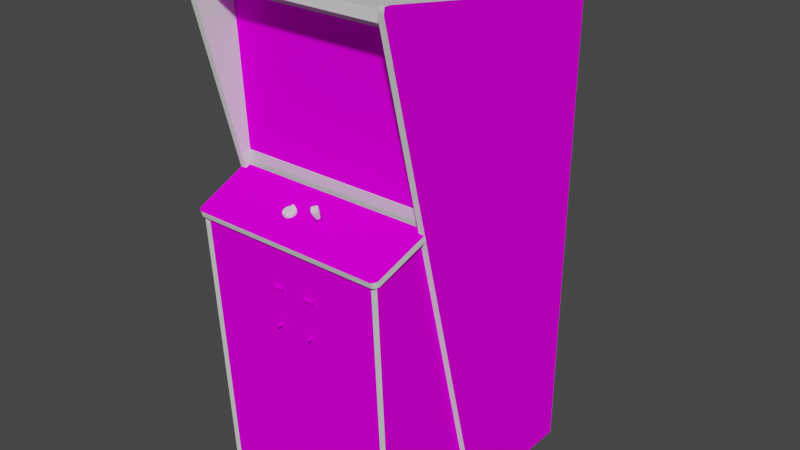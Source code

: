 # Source: einning.blend  (saved by Blender 2.93.20; exported with 4.5.12 LTS)
import bpy
from mathutils import Matrix  # noqa: F401  (used for matrix-valued properties, if any)

bpy.ops.wm.read_factory_settings(use_empty=True)
scene = bpy.context.scene
scene.name = 'Scene'

# ---- images (referenced by path relative to the original .blend; pixels are not part of the script)
import os
ASSET_DIR = os.environ.get("B2B_ASSET_DIR", "")  # directory of the original .blend (textures are referenced by path, not embedded)
HERE = os.path.dirname(os.path.abspath(__file__))  # packed textures are extracted next to this script under _unpacked/

def load_image(name, relpath, width, height, colorspace="sRGB"):
    """Load a texture the original file referenced (path relative to the .blend, or extracted next to this script)."""
    p = next((c for c in (os.path.join(HERE, relpath), os.path.join(ASSET_DIR, relpath)) if relpath and os.path.exists(c)), "")
    if p:
        img = bpy.data.images.load(p, check_existing=True)
        img.name = name
    else:  # same state as the original file: an image datablock whose file is absent (Cycles renders it pink)
        img = bpy.data.images.new(name, width, height)
        img.source = "FILE"
        img.filepath = "//" + (relpath or name)
    img.colorspace_settings.name = colorspace
    return img
img_02einningscreenmap_tiff = load_image('02einningscreenmap.TIFF', '02einningscreenmap.TIFF', 1024, 1024, 'sRGB')
img_einningbezelmap_tiff = load_image('einningbezelmap.TIFF', 'einningbezelmap.TIFF', 1024, 1024, 'sRGB')
img_einningsidemap_tiff = load_image('einningsidemap.TIFF', 'einningsidemap.TIFF', 1024, 1024, 'sRGB')
img_einningcpomap_tiff = load_image('einningcpomap.TIFF', 'einningcpomap.TIFF', 1024, 1024, 'sRGB')
img_einningfrontmap_tiff = load_image('einningfrontmap.TIFF', 'einningfrontmap.TIFF', 1024, 1024, 'sRGB')
img_einningpanelmap_tiff = load_image('einningpanelmap.TIFF', 'einningpanelmap.TIFF', 1024, 1024, 'sRGB')
img_einningbuttonmap_tiff = load_image('einningbuttonmap.TIFF', 'einningbuttonmap.TIFF', 1024, 1024, 'sRGB')

# ---- materials (node trees are filled in below, after node groups)
mat_01einningfakemarquee = bpy.data.materials.new('01einningfakemarquee')
mat_01einningfakemarquee.use_transparent_shadow = False
mat_01einningfakemarquee.roughness = 0.8807
mat_01einningfakemarquee.specular_intensity = 0.0
mat_02einningscreen = bpy.data.materials.new('02einningscreen')
mat_02einningscreen.use_transparent_shadow = False
mat_02einningscreen.roughness = 0.8807
mat_02einningscreen.specular_intensity = 0.0
mat_einningbezel = bpy.data.materials.new('einningbezel')
mat_einningbezel.use_transparent_shadow = False
mat_einningbezel.roughness = 0.8807
mat_einningbezel.specular_intensity = 0.0
mat_einningblack = bpy.data.materials.new('einningblack')
mat_einningblack.use_transparent_shadow = False
mat_einningblack.roughness = 0.7969
mat_einningblack.specular_intensity = 0.4471
mat_einningside = bpy.data.materials.new('einningside')
mat_einningside.use_transparent_shadow = False
mat_einningside.roughness = 0.8807
mat_einningside.specular_intensity = 0.0
mat_einningcpo = bpy.data.materials.new('einningcpo')
mat_einningcpo.use_transparent_shadow = False
mat_einningcpo.roughness = 0.8807
mat_einningcpo.specular_intensity = 0.0
mat_einningfront = bpy.data.materials.new('einningfront')
mat_einningfront.use_transparent_shadow = False
mat_einningfront.roughness = 0.8807
mat_einningfront.specular_intensity = 0.0
mat_einningpanel = bpy.data.materials.new('einningpanel')
mat_einningpanel.use_transparent_shadow = False
mat_einningpanel.roughness = 0.8807
mat_einningpanel.specular_intensity = 0.0
mat_einningbutton = bpy.data.materials.new('einningbutton')
mat_einningbutton.use_transparent_shadow = False
mat_einningbutton.roughness = 0.8807
mat_einningbutton.specular_intensity = 0.0

# ---- node groups
ng_auto_smooth = bpy.data.node_groups.new('Auto Smooth', 'GeometryNodeTree')
_s = ng_auto_smooth.interface.new_socket(name='Geometry', in_out='OUTPUT', socket_type='NodeSocketGeometry')
_s = ng_auto_smooth.interface.new_socket(name='Geometry', in_out='INPUT', socket_type='NodeSocketGeometry')
_s = ng_auto_smooth.interface.new_socket(name='Angle', in_out='INPUT', socket_type='NodeSocketFloat')
_s.subtype = 'ANGLE'
_s.min_value = 0.0
_s.max_value = 3.142
ng_auto_smooth.is_modifier = True
_N = ng_auto_smooth.nodes; _L = ng_auto_smooth.links
n0 = _N.new('NodeGroupOutput'); n0.name = 'Group Output'; n0.location = (480, -100)
n1 = _N.new('NodeGroupInput'); n1.name = 'Group Input'; n1.location = (-420, -300)
n2 = _N.new('NodeGroupInput'); n2.name = 'Group Input.001'; n2.location = (-60, -100)
n3 = _N.new('GeometryNodeSetShadeSmooth'); n3.name = 'Set Shade Smooth'; n3.location = (120, -100)
n3.domain = 'EDGE'
n4 = _N.new('GeometryNodeSetShadeSmooth'); n4.name = 'Set Shade Smooth.001'; n4.location = (300, -100)
n5 = _N.new('GeometryNodeInputMeshEdgeAngle'); n5.name = 'Edge Angle'; n5.location = (-420, -220)
n6 = _N.new('GeometryNodeInputEdgeSmooth'); n6.name = 'Is Edge Smooth'; n6.location = (-60, -160)
n7 = _N.new('GeometryNodeInputShadeSmooth'); n7.name = 'Is Face Smooth'; n7.location = (-240, -340)
n8 = _N.new('FunctionNodeBooleanMath'); n8.name = 'Boolean Math'; n8.location = (-60, -220)
n9 = _N.new('FunctionNodeCompare'); n9.name = 'Compare'; n9.location = (-240, -180)
n9.operation = 'LESS_EQUAL'
_L.new(n5.outputs[0], n9.inputs[0])
_L.new(n4.outputs[0], n0.inputs[0])
_L.new(n1.outputs[1], n9.inputs[1])
_L.new(n9.outputs[0], n8.inputs[0])
_L.new(n7.outputs[0], n8.inputs[1])
_L.new(n2.outputs[0], n3.inputs[0])
_L.new(n6.outputs[0], n3.inputs[1])
_L.new(n3.outputs[0], n4.inputs[0])
_L.new(n8.outputs[0], n3.inputs[2])
n0.is_active_output = True

# ---- material node trees
mat_01einningfakemarquee.use_nodes = True; mat_01einningfakemarquee.node_tree.nodes.clear()
_N = mat_01einningfakemarquee.node_tree.nodes; _L = mat_01einningfakemarquee.node_tree.links
n0 = _N.new('ShaderNodeBsdfPrincipled'); n0.name = 'Principled BSDF'; n0.location = (10, 300)
n0.distribution = 'GGX'
n0.subsurface_method = 'BURLEY'
n0.inputs[2].default_value = 0.8807
n0.inputs[3].default_value = 1.45
n0.inputs[13].default_value = 0.0
n0.inputs[27].default_value = (0.0, 0.0, 0.0, 1.0)
n0.inputs[28].default_value = 1.0
n1 = _N.new('ShaderNodeOutputMaterial'); n1.name = 'Material Output'; n1.location = (300, 300)
_L.new(n0.outputs[0], n1.inputs[0])
n1.is_active_output = True
mat_02einningscreen.use_nodes = True; mat_02einningscreen.node_tree.nodes.clear()
_N = mat_02einningscreen.node_tree.nodes; _L = mat_02einningscreen.node_tree.links
n0 = _N.new('ShaderNodeBsdfPrincipled'); n0.name = 'Principled BSDF'; n0.location = (10, 300)
n0.distribution = 'GGX'
n0.subsurface_method = 'BURLEY'
n0.inputs[2].default_value = 0.8807
n0.inputs[3].default_value = 1.45
n0.inputs[13].default_value = 0.0
n0.inputs[27].default_value = (0.0, 0.0, 0.0, 1.0)
n0.inputs[28].default_value = 1.0
n1 = _N.new('ShaderNodeOutputMaterial'); n1.name = 'Material Output'; n1.location = (300, 300)
n2 = _N.new('ShaderNodeTexImage'); n2.name = 'Image Texture'; n2.location = (-300, 600)
n2.image = img_02einningscreenmap_tiff
_L.new(n0.outputs[0], n1.inputs[0])
_L.new(n2.outputs[0], n0.inputs[0])
n1.is_active_output = True
mat_einningbezel.use_nodes = True; mat_einningbezel.node_tree.nodes.clear()
_N = mat_einningbezel.node_tree.nodes; _L = mat_einningbezel.node_tree.links
n0 = _N.new('ShaderNodeBsdfPrincipled'); n0.name = 'Principled BSDF'; n0.location = (10, 300)
n0.distribution = 'GGX'
n0.subsurface_method = 'BURLEY'
n0.inputs[2].default_value = 0.8807
n0.inputs[3].default_value = 1.45
n0.inputs[13].default_value = 0.0
n0.inputs[27].default_value = (0.0, 0.0, 0.0, 1.0)
n0.inputs[28].default_value = 1.0
n1 = _N.new('ShaderNodeOutputMaterial'); n1.name = 'Material Output'; n1.location = (300, 300)
n2 = _N.new('ShaderNodeTexImage'); n2.name = 'Image Texture'; n2.location = (-300, 600)
n2.image = img_einningbezelmap_tiff
_L.new(n0.outputs[0], n1.inputs[0])
_L.new(n2.outputs[0], n0.inputs[0])
n1.is_active_output = True
mat_einningblack.use_nodes = True; mat_einningblack.node_tree.nodes.clear()
_N = mat_einningblack.node_tree.nodes; _L = mat_einningblack.node_tree.links
n0 = _N.new('ShaderNodeBsdfPrincipled'); n0.name = 'Principled BSDF'; n0.location = (10, 300)
n0.distribution = 'GGX'
n0.subsurface_method = 'BURLEY'
n0.inputs[2].default_value = 0.7969
n0.inputs[3].default_value = 1.45
n0.inputs[13].default_value = 0.4471
n0.inputs[27].default_value = (0.0, 0.0, 0.0, 1.0)
n0.inputs[28].default_value = 1.0
n1 = _N.new('ShaderNodeOutputMaterial'); n1.name = 'Material Output'; n1.location = (300, 300)
_L.new(n0.outputs[0], n1.inputs[0])
n1.is_active_output = True
mat_einningside.use_nodes = True; mat_einningside.node_tree.nodes.clear()
_N = mat_einningside.node_tree.nodes; _L = mat_einningside.node_tree.links
n0 = _N.new('ShaderNodeBsdfPrincipled'); n0.name = 'Principled BSDF'; n0.location = (10, 300)
n0.distribution = 'GGX'
n0.subsurface_method = 'BURLEY'
n0.inputs[2].default_value = 0.8807
n0.inputs[3].default_value = 1.45
n0.inputs[13].default_value = 0.0
n0.inputs[27].default_value = (0.0, 0.0, 0.0, 1.0)
n0.inputs[28].default_value = 1.0
n1 = _N.new('ShaderNodeOutputMaterial'); n1.name = 'Material Output'; n1.location = (300, 300)
n2 = _N.new('ShaderNodeTexImage'); n2.name = 'Image Texture'; n2.location = (-300, 600)
n2.image = img_einningsidemap_tiff
_L.new(n0.outputs[0], n1.inputs[0])
_L.new(n2.outputs[0], n0.inputs[0])
n1.is_active_output = True
mat_einningcpo.use_nodes = True; mat_einningcpo.node_tree.nodes.clear()
_N = mat_einningcpo.node_tree.nodes; _L = mat_einningcpo.node_tree.links
n0 = _N.new('ShaderNodeBsdfPrincipled'); n0.name = 'Principled BSDF'; n0.location = (10, 300)
n0.distribution = 'GGX'
n0.subsurface_method = 'BURLEY'
n0.inputs[2].default_value = 0.8807
n0.inputs[3].default_value = 1.45
n0.inputs[13].default_value = 0.0
n0.inputs[27].default_value = (0.0, 0.0, 0.0, 1.0)
n0.inputs[28].default_value = 1.0
n1 = _N.new('ShaderNodeOutputMaterial'); n1.name = 'Material Output'; n1.location = (300, 300)
n2 = _N.new('ShaderNodeTexImage'); n2.name = 'Image Texture'; n2.location = (-300, 600)
n2.image = img_einningcpomap_tiff
_L.new(n0.outputs[0], n1.inputs[0])
_L.new(n2.outputs[0], n0.inputs[0])
n1.is_active_output = True
mat_einningfront.use_nodes = True; mat_einningfront.node_tree.nodes.clear()
_N = mat_einningfront.node_tree.nodes; _L = mat_einningfront.node_tree.links
n0 = _N.new('ShaderNodeBsdfPrincipled'); n0.name = 'Principled BSDF'; n0.location = (10, 300)
n0.distribution = 'GGX'
n0.subsurface_method = 'BURLEY'
n0.inputs[2].default_value = 0.8807
n0.inputs[3].default_value = 1.45
n0.inputs[13].default_value = 0.0
n0.inputs[27].default_value = (0.0, 0.0, 0.0, 1.0)
n0.inputs[28].default_value = 1.0
n1 = _N.new('ShaderNodeOutputMaterial'); n1.name = 'Material Output'; n1.location = (300, 300)
n2 = _N.new('ShaderNodeTexImage'); n2.name = 'Image Texture'; n2.location = (-300, 600)
n2.image = img_einningfrontmap_tiff
_L.new(n0.outputs[0], n1.inputs[0])
_L.new(n2.outputs[0], n0.inputs[0])
n1.is_active_output = True
mat_einningpanel.use_nodes = True; mat_einningpanel.node_tree.nodes.clear()
_N = mat_einningpanel.node_tree.nodes; _L = mat_einningpanel.node_tree.links
n0 = _N.new('ShaderNodeBsdfPrincipled'); n0.name = 'Principled BSDF'; n0.location = (10, 300)
n0.distribution = 'GGX'
n0.subsurface_method = 'BURLEY'
n0.inputs[2].default_value = 0.8807
n0.inputs[3].default_value = 1.45
n0.inputs[13].default_value = 0.0
n0.inputs[27].default_value = (0.0, 0.0, 0.0, 1.0)
n0.inputs[28].default_value = 1.0
n1 = _N.new('ShaderNodeOutputMaterial'); n1.name = 'Material Output'; n1.location = (300, 300)
n2 = _N.new('ShaderNodeTexImage'); n2.name = 'Image Texture'; n2.location = (-300, 600)
n2.image = img_einningpanelmap_tiff
_L.new(n0.outputs[0], n1.inputs[0])
_L.new(n2.outputs[0], n0.inputs[0])
n1.is_active_output = True
mat_einningbutton.use_nodes = True; mat_einningbutton.node_tree.nodes.clear()
_N = mat_einningbutton.node_tree.nodes; _L = mat_einningbutton.node_tree.links
n0 = _N.new('ShaderNodeBsdfPrincipled'); n0.name = 'Principled BSDF'; n0.location = (10, 300)
n0.distribution = 'GGX'
n0.subsurface_method = 'BURLEY'
n0.inputs[2].default_value = 0.8807
n0.inputs[3].default_value = 1.45
n0.inputs[13].default_value = 0.0
n0.inputs[27].default_value = (0.0, 0.0, 0.0, 1.0)
n0.inputs[28].default_value = 1.0
n1 = _N.new('ShaderNodeOutputMaterial'); n1.name = 'Material Output'; n1.location = (300, 300)
n2 = _N.new('ShaderNodeTexImage'); n2.name = 'Image Texture'; n2.location = (-300, 600)
n2.image = img_einningbuttonmap_tiff
_L.new(n0.outputs[0], n1.inputs[0])
_L.new(n2.outputs[0], n0.inputs[0])
n1.is_active_output = True

# ---- world
world_world = bpy.data.worlds.new('World'); scene.world = world_world
world_world.use_nodes = True; world_world.node_tree.nodes.clear()
_N = world_world.node_tree.nodes; _L = world_world.node_tree.links
n0 = _N.new('ShaderNodeOutputWorld'); n0.name = 'World Output'; n0.location = (300, 300)
n1 = _N.new('ShaderNodeBackground'); n1.name = 'Background'; n1.location = (10, 300)
n1.inputs[0].default_value = (0.05088, 0.05088, 0.05088, 1.0)
_L.new(n1.outputs[0], n0.inputs[0])
n0.is_active_output = True
world_world.color = (0.05088, 0.05088, 0.05088)
world_world.use_sun_shadow = False
world_world.sun_shadow_jitter_overblur = 0.0

# ---- meshes
me_einning = bpy.data.meshes.new('einning')
me_einning.from_pydata([(-0.06411, -0.7102, -0.1146), (0.1109, -0.7102, -0.1146), (0.1109, -0.5248, -0.1146), (-0.2949, 0.4777, -0.3875), (0.3061, 0.4777, -0.3875), (0.329, 0.6158, 0.02049), (-0.3183, 0.6158, 0.02049), (-0.3183, 0.1218, -0.003841), (0.329, 0.1218, -0.003841), (-0.3231, 0.6853, 0.1481), (0.3329, 0.1227, -0.000497), (-0.3213, 0.1227, -0.000497), (-0.3213, -0.9596, -0.243), (-0.3231, 0.6234, 0.1011), (-0.3161, 0.7015, 0.1699), (0.3273, -0.8947, -0.2273), (0.3273, 0.7015, 0.1699), (0.3274, -0.9667, -0.2503), (-0.3161, -0.9667, -0.2503), (0.3331, -0.9667, -0.6655), (0.3329, -0.9596, -0.243), (-0.3186, 0.4988, -0.4099), (0.3321, 0.03725, -0.242), (-0.3161, -0.9667, -0.2273), (-0.3231, 0.5405, -0.5155), (0.3467, 0.057, -0.004873), (-0.3185, -0.01456, 0.1906), (-0.2577, 0.09427, -0.6551), (0.2677, 0.3562, -0.7881), (-0.2577, 0.5496, -0.4436), (0.2677, 0.5496, -0.4436), (0.2677, 0.09427, -0.6551), (-0.3237, 0.03725, -0.242), (-0.3237, 0.1131, -0.01085), (0.3321, 0.1131, -0.01085), (-0.3231, 0.6329, -0.002136), (0.3331, 0.5405, -0.5155), (0.3331, 0.6329, -0.002136), (0.3321, 0.4605, -0.2909), (0.3321, 0.5734, -0.3202), (-0.3165, 0.09298, -0.08854), (-0.2949, 0.04191, -0.2289), (-0.3165, 0.5288, -0.2472), (0.3061, 0.04191, -0.2289), (0.3261, 0.09298, -0.08854), (0.3261, 0.5288, -0.2472), (-0.3245, 0.5734, -0.3202), (-0.07102, 0.04215, 0.1157), (-0.06567, 0.04059, 0.1199), (-0.3183, 0.5336, -0.3144), (0.3321, 0.5336, -0.3144), (0.3321, 0.4586, -0.2962), (0.06402, 0.09449, 0.1098), (0.0747, 0.0903, 0.1196), (0.07025, 0.06915, 0.1114), (0.0532, 0.06797, 0.1142), (-0.04558, 0.04059, 0.1199), (0.336, 0.4988, -0.4099), (-0.07141, 0.03418, 0.1131), (-0.06592, 0.03982, 0.1201), (-0.07141, 0.04143, 0.1158), (-0.04533, 0.03257, 0.1174), (-0.03984, 0.04143, 0.1158), (-0.04533, 0.03982, 0.1201), (-0.3231, 0.6518, 0.1481), (-0.3231, 0.6518, -0.002136), (0.3274, -0.9029, 0.1359), (-0.3161, -0.9029, 0.08561), (0.3274, -0.9029, 0.08561), (0.3331, 0.6518, 0.1481), (0.3331, 0.6326, 0.1024), (0.3331, 0.6518, -0.002136), (-0.3171, 0.4586, -0.2962), (-0.06593, 0.04503, 0.084), (-0.07141, 0.05067, 0.09101), (-0.06592, 0.05227, 0.0867), (-0.03984, 0.04342, 0.08831), (-0.04533, 0.05227, 0.0867), (-0.03984, 0.05067, 0.09101), (0.3356, -0.01184, 0.1813), (-0.3088, -0.01618, 0.1961), (0.07241, 0.1009, 0.1266), (0.06173, 0.1051, 0.1168), (0.05104, 0.1009, 0.1266), (0.05944, 0.09449, 0.1098), (0.06173, 0.09674, 0.1364), (-0.03553, 0.04666, 0.1036), (-0.03627, 0.03634, 0.1073), (-0.03503, 0.0388, 0.1007), (-0.03503, 0.04605, 0.1034), (-0.07141, 0.04342, 0.08831), (-0.07498, 0.03634, 0.1073), (0.3473, -0.9667, -0.2273), (0.3273, -0.9667, -0.2273), (-0.3361, 0.6817, 0.1724), (-0.3361, -0.9667, -0.2273), (0.0532, 0.06915, 0.1114), (0.3473, 0.7015, 0.15), (0.3331, 0.6853, 0.1481), (-0.3161, 0.56, -0.6841), (-0.3361, -0.9667, -0.6841), (-0.3361, 0.56, -0.6841), (0.3273, 0.56, -0.6841), (-0.0592, 0.03172, 0.1197), (-0.05205, 0.03172, 0.1197), (-0.05205, 0.03897, 0.1224), (0.3274, -0.001102, 0.1837), (-0.3353, 0.057, -0.004873), (-0.3243, -0.01184, 0.1813), (-0.3231, 0.5315, -0.6685), (-0.3231, -0.9029, -0.6656), (-0.3231, 0.5505, -0.6685), (-0.05891, 0.05941, 0.08752), (-0.05921, 0.05313, 0.08441), (-0.0592, 0.03897, 0.1224), (-0.0592, 0.03958, 0.1227), (-0.3161, -0.8947, -0.2273), (-0.03627, 0.04126, 0.09411), (-0.03627, 0.04851, 0.09681), (0.3298, -0.01456, 0.1906), (-0.07498, 0.04126, 0.09411), (-0.07623, 0.04605, 0.1034), (-0.07498, 0.04851, 0.09681), (-0.07451, 0.04906, 0.09721), (0.07025, 0.06797, 0.1142), (0.06022, 0.06521, 0.1206), (0.06323, 0.0719, 0.105), (0.3473, -0.9667, -0.6841), (0.3273, -0.9667, -0.6841), (-0.3161, -0.9667, -0.6841), (0.3329, 0.1227, -0.01093), (-0.3213, 0.1227, -0.01093), (0.2677, 0.3785, -0.7808), (-0.2577, 0.3562, -0.7881), (-0.2577, 0.3785, -0.7808), (-0.3245, 0.4605, -0.2909), (-0.07498, 0.04359, 0.11), (-0.05205, 0.05149, 0.1054), (-0.05205, 0.03958, 0.1227), (-0.05205, 0.0444, 0.1245), (-0.0592, 0.04666, 0.1036), (-0.0592, 0.0444, 0.1245), (-0.05205, 0.04588, 0.0817), (-0.0592, 0.04588, 0.0817), (-0.05205, 0.05856, 0.08643), (-0.3231, 0.6326, 0.1024), (-0.03984, 0.03418, 0.1131), (-0.07623, 0.0388, 0.1007), (-0.3361, 0.7015, 0.1699), (0.04875, 0.09886, 0.1232), (0.04875, 0.0885, 0.1238), (0.04875, 0.0903, 0.1196), (0.0747, 0.09706, 0.1275), (0.0747, 0.0885, 0.1238), (-0.3161, -0.9667, 0.08561), (0.06402, 0.103, 0.1134), (0.05944, 0.09286, 0.1373), (0.06402, 0.0843, 0.1336), (0.05944, 0.0843, 0.1336), (-0.0592, 0.05149, 0.1054), (-0.0592, 0.05856, 0.08643), (-0.3161, 0.6817, 0.1724), (0.3273, 0.6817, 0.1724), (-0.04533, 0.04503, 0.084), (-0.05205, 0.05313, 0.08441), (0.3331, 0.6234, 0.1011), (0.3201, -0.01618, 0.1961), (-0.03627, 0.04359, 0.11), (-0.06592, 0.03257, 0.1174), (0.04875, 0.09706, 0.1275), (0.0747, 0.09886, 0.1232), (0.05944, 0.103, 0.1134), (0.06402, 0.09286, 0.1373), (0.3273, 0.7015, 0.15), (-0.3161, 0.7015, 0.15), (-0.07451, 0.04426, 0.1101), (-0.03674, 0.04906, 0.09721), (-0.04024, 0.05117, 0.09154), (0.06323, 0.06521, 0.1206), (0.06022, 0.0719, 0.105), (-0.05891, 0.05258, 0.1059), (-0.05235, 0.05258, 0.1059), (-0.05235, 0.05941, 0.08752), (-0.04024, 0.04215, 0.1157), (-0.04558, 0.05273, 0.08734), (-0.07572, 0.04666, 0.1036), (-0.03674, 0.04426, 0.1101), (-0.07102, 0.05117, 0.09154), (-0.06567, 0.05273, 0.08734), (0.3331, -0.9029, -0.6656), (0.3331, 0.5315, -0.6685), (0.3331, 0.5505, -0.6685), (-0.05205, 0.05374, 0.08463), (-0.05205, 0.04666, 0.1036), (-0.05891, 0.04576, 0.1242), (-0.05235, 0.04576, 0.1242), (-0.3231, -0.9667, -0.6655), (-0.0592, 0.05374, 0.08463), (-0.3361, -0.8947, -0.2273), (0.3473, -0.8947, -0.2273), (0.3473, 0.56, -0.6841), (0.3473, 0.6817, 0.1724), (-0.3361, -0.8947, -0.6839), (0.3274, -0.9667, 0.08561), (-0.3161, -0.9029, -0.2342), (-0.3361, -0.8947, -0.6841), (0.3473, -0.9667, -0.2271), (0.3473, -0.9667, -0.6839), (0.3473, -0.8947, -0.6839), (0.3473, -0.8947, -0.2271), (-0.3361, 0.7015, 0.15), (0.3473, 0.7015, 0.1699), (0.3356, 0.006595, 0.1867), (0.3467, 0.0762, 0.0007478), (-0.3353, 0.0762, 0.0007478), (-0.3185, 0.003873, 0.196), (0.06271, 0.02925, 0.0901), (0.05631, 0.07863, 0.1134), (0.06271, 0.02497, 0.1001), (0.06271, 0.07517, 0.1215), (0.06271, 0.07945, 0.1115), (0.3201, 0.002253, 0.2015), (0.05631, 0.02843, 0.09201), (-0.3088, 0.002253, 0.2015), (0.06667, 0.02712, 0.09511), (0.05631, 0.07599, 0.1196), (0.06667, 0.07731, 0.1165), (0.05631, 0.02579, 0.09821), (0.3298, 0.003873, 0.196), (-0.3243, 0.006595, 0.1867), (0.3074, -0.001102, 0.1837), (-0.2961, -0.001102, 0.1837), (-0.2961, -0.9029, 0.1359), (0.3074, -0.9029, 0.1359), (0.05818, -0.1431, 0.176), (0.066, -0.1523, 0.1848), (-0.04757, -0.1523, 0.1848), (-0.01965, -0.1523, 0.1848), (0.07767, -0.2795, 0.1688), (0.08121, -0.278, 0.1888), (0.07767, -0.2795, 0.1888), (0.07767, -0.2695, 0.1688), (0.07413, -0.271, 0.1888), (0.07767, -0.2695, 0.1888), (-0.03383, -0.278, 0.1688), (-0.03236, -0.2745, 0.1888), (-0.03383, -0.278, 0.1888), (-0.03736, -0.2695, 0.1688), (-0.0409, -0.271, 0.1888), (-0.03736, -0.2695, 0.1888), (-0.0409, -0.271, 0.1688), (-0.04236, -0.2745, 0.1688), (-0.04236, -0.2745, 0.1888), (-0.03736, -0.2795, 0.1688), (0.07413, -0.278, 0.1688), (0.07413, -0.271, 0.1688), (-0.03736, -0.2745, 0.1888), (-0.0409, -0.278, 0.1888), (-0.03736, -0.2795, 0.1888), (-0.0409, -0.278, 0.1688), (0.08121, -0.278, 0.1688), (0.08267, -0.2745, 0.1688), (0.08267, -0.2745, 0.1888), (-0.04748, -0.1647, 0.1748), (-0.05538, -0.1431, 0.176), (0.06608, -0.1647, 0.1748), (-0.01184, -0.1431, 0.176), (-0.01974, -0.1647, 0.1748), (0.1017, -0.1431, 0.176), (0.0939, -0.1523, 0.1848), (0.09382, -0.1647, 0.1748), (0.08121, -0.271, 0.1888), (0.07767, -0.2745, 0.1888), (0.07267, -0.2745, 0.1888), (0.07413, -0.278, 0.1888), (0.07267, -0.2745, 0.1688), (-0.03236, -0.2745, 0.1688), (-0.03383, -0.271, 0.1688), (0.08121, -0.271, 0.1688), (-0.03383, -0.271, 0.1888), (0.3274, 0.06783, 0.01107), (0.3274, -0.9029, -0.2342), (-0.3161, -0.9029, 0.1359), (-0.3161, 0.06783, 0.01107), (-0.3161, -0.001102, 0.1837), (-0.2589, 0.04656, 0.09796), (-0.2536, 0.0415, 0.1115), (-0.1203, 0.06922, 0.0376), (0.2455, 0.04656, 0.09796), (0.1407, 0.0651, 0.04867), (0.1478, 0.06653, 0.04483), (-0.2356, 0.04513, 0.1018), (-0.1383, 0.06559, 0.04734), (0.1407, 0.07334, 0.02653), (0.1273, 0.07065, 0.03376), (0.266, 0.04782, 0.09457), (0.2688, 0.04513, 0.1018), (-0.2507, 0.04537, 0.08305), (-0.2566, 0.04462, 0.08505), (-0.2536, 0.04573, 0.09094), (-0.2308, 0.04134, 0.09385), (-0.2339, 0.04322, 0.0888), (-0.2384, 0.04479, 0.09345), (0.1249, 0.06732, 0.0246), (0.1218, 0.06543, 0.02965), (0.1273, 0.06763, 0.03263), (0.1297, 0.05788, 0.04995), (0.1355, 0.05713, 0.05194), (0.1365, 0.06207, 0.04754), (0.1294, 0.06889, 0.02925), (0.1326, 0.06982, 0.02674), (0.1297, 0.06871, 0.02085), (-0.2596, 0.0421, 0.1007), (-0.2589, 0.04353, 0.09683), (-0.2645, 0.04134, 0.09385), (-0.2614, 0.03518, 0.1104), (-0.2566, 0.03378, 0.1141), (-0.2536, 0.03848, 0.1104), (-0.1155, 0.06115, 0.04114), (-0.1144, 0.06329, 0.03539), (-0.1203, 0.0662, 0.03647), (-0.1344, 0.07032, 0.0254), (-0.1303, 0.07032, 0.0254), (-0.1292, 0.06945, 0.01885), (-0.1344, 0.06207, 0.04754), (-0.1383, 0.06257, 0.04621), (-0.1413, 0.05788, 0.04995), (-0.1211, 0.06476, 0.04032), (-0.1231, 0.0635, 0.0437), (-0.1186, 0.05927, 0.04619), (-0.1355, 0.06945, 0.01885), (-0.2384, 0.03941, 0.1079), (-0.2416, 0.03848, 0.1104), (-0.2387, 0.03378, 0.1141), (-0.2364, 0.04353, 0.09683), (0.1555, 0.06543, 0.02965), (0.1524, 0.06732, 0.0246), (0.1478, 0.06889, 0.02925), (0.1506, 0.0662, 0.03647), (0.1499, 0.06476, 0.04032), (0.1555, 0.06115, 0.04114), (0.2455, 0.04353, 0.09683), (0.2476, 0.04479, 0.09345), (0.2431, 0.04322, 0.0888), (0.2599, 0.04537, 0.08305), (0.2537, 0.04537, 0.08305), (0.2547, 0.04622, 0.08961), (-0.1461, 0.05927, 0.04619), (-0.1436, 0.06476, 0.04032), (-0.1443, 0.0662, 0.03647), (-0.1503, 0.06329, 0.03539), (0.2658, 0.03378, 0.1141), (0.2705, 0.03518, 0.1104), (0.266, 0.03941, 0.1079), (0.2688, 0.0421, 0.1007), (0.2681, 0.04067, 0.1045), (0.2736, 0.03706, 0.1053), (0.2628, 0.03848, 0.1104), (0.2589, 0.03798, 0.1117), (0.2599, 0.03304, 0.1161), (0.2431, 0.03518, 0.1104), (0.2478, 0.03378, 0.1141), (0.2508, 0.03848, 0.1104), (0.1294, 0.0635, 0.0437), (0.1273, 0.06476, 0.04032), (0.1218, 0.06115, 0.04114), (0.2476, 0.03941, 0.1079), (0.2399, 0.04134, 0.09385), (0.2389, 0.0392, 0.0996), (0.2448, 0.0421, 0.1007), (0.1524, 0.05927, 0.04619), (0.1407, 0.06207, 0.04754), (0.2589, 0.04622, 0.08961), (0.2747, 0.0392, 0.0996), (0.2736, 0.04134, 0.09385), (0.2681, 0.04353, 0.09683), (0.1417, 0.06945, 0.01885), (0.1355, 0.06945, 0.01885), (0.1365, 0.07032, 0.0254), (0.1407, 0.07032, 0.0254), (0.1446, 0.06982, 0.02674), (0.1476, 0.06871, 0.02085), (-0.1355, 0.05713, 0.05194), (-0.1292, 0.05713, 0.05194), (-0.1303, 0.06207, 0.04754), (-0.2614, 0.04322, 0.0888), (-0.2445, 0.03304, 0.1161), (-0.2455, 0.03798, 0.1117), (-0.2497, 0.03798, 0.1117), (-0.2507, 0.03304, 0.1161), (-0.1461, 0.06732, 0.0246), (-0.1492, 0.06543, 0.02965), (-0.1436, 0.06763, 0.03263), (-0.1415, 0.06889, 0.02925), (-0.1155, 0.06543, 0.02965), (-0.1186, 0.06732, 0.0246), (-0.1231, 0.06889, 0.02925), (-0.2339, 0.03518, 0.1104), (-0.2308, 0.03706, 0.1053), (-0.2364, 0.04067, 0.1045), (0.1207, 0.06329, 0.03539), (-0.2497, 0.04622, 0.08961), (-0.2455, 0.04622, 0.08961), (-0.2445, 0.04537, 0.08305), (0.1478, 0.07191, 0.03037), (0.1506, 0.06922, 0.0376), (-0.2568, 0.03941, 0.1079), (-0.2589, 0.04067, 0.1045), (-0.2645, 0.03706, 0.1053), (-0.2589, 0.0437, 0.1056), (-0.1211, 0.06763, 0.03263), (-0.1263, 0.07285, 0.02786), (-0.2384, 0.04244, 0.109), (-0.1211, 0.06779, 0.04144), (-0.1344, 0.0651, 0.04867), (-0.2416, 0.04875, 0.09206), (-0.2497, 0.04925, 0.09073), (0.266, 0.04479, 0.09345), (0.2589, 0.04925, 0.09073), (0.2628, 0.04573, 0.09094), (0.2537, 0.03304, 0.1161), (0.1417, 0.05713, 0.05194), (0.1476, 0.05788, 0.04995), (0.1446, 0.06257, 0.04621), (0.2478, 0.04462, 0.08505), (-0.1492, 0.06115, 0.04114), (-0.2387, 0.04462, 0.08505), (-0.1234, 0.05788, 0.04995), (-0.2656, 0.0392, 0.0996), (0.2705, 0.04322, 0.0888), (0.2658, 0.04462, 0.08505), (0.1446, 0.06559, 0.04734), (0.1365, 0.0651, 0.04867), (0.1326, 0.06559, 0.04734), (0.1326, 0.06257, 0.04621), (-0.1383, 0.06982, 0.02674), (0.1294, 0.07191, 0.03037), (0.1266, 0.06922, 0.0376), (0.2476, 0.04244, 0.109), (0.2455, 0.0437, 0.1056), (0.2455, 0.04067, 0.1045), (0.2508, 0.0415, 0.1115), (0.2589, 0.04101, 0.1129), (0.2476, 0.04782, 0.09457), (0.1446, 0.07285, 0.02786), (0.1499, 0.07065, 0.03376), (0.1499, 0.06763, 0.03263), (-0.2596, 0.04513, 0.1018), (-0.2568, 0.04782, 0.09457), (0.266, 0.04244, 0.109), (-0.2497, 0.04101, 0.1129), (-0.2568, 0.04244, 0.109), (-0.1436, 0.07065, 0.03376), (-0.1211, 0.07065, 0.03376), (0.2681, 0.04656, 0.09796), (-0.2568, 0.04479, 0.09345), (-0.2356, 0.0421, 0.1007), (0.1266, 0.0662, 0.03647), (-0.1263, 0.06982, 0.02674), (-0.1263, 0.06257, 0.04621), (0.1478, 0.0635, 0.0437), (-0.1231, 0.06653, 0.04483), (-0.1303, 0.0651, 0.04867), (-0.2384, 0.04782, 0.09457), (-0.2364, 0.04656, 0.09796), (0.1499, 0.06779, 0.04144), (0.2547, 0.04101, 0.1129), (-0.1383, 0.07285, 0.02786), (-0.1303, 0.07334, 0.02653), (-0.1415, 0.06653, 0.04483), (-0.1415, 0.0635, 0.0437), (-0.1436, 0.06779, 0.04144), (0.1273, 0.06779, 0.04144), (-0.2536, 0.04875, 0.09206), (-0.2455, 0.04925, 0.09073), (0.2508, 0.04875, 0.09206), (-0.1234, 0.06871, 0.02085), (0.1565, 0.06329, 0.03539), (0.1249, 0.05927, 0.04619), (-0.1413, 0.06871, 0.02085), (-0.2297, 0.0392, 0.0996), (0.2399, 0.03706, 0.1053), (0.2547, 0.03798, 0.1117), (-0.2416, 0.04573, 0.09094), (0.2508, 0.04573, 0.09094), (0.2681, 0.0437, 0.1056), (-0.1415, 0.07191, 0.03037), (-0.1231, 0.07191, 0.03037), (0.1326, 0.07285, 0.02786), (-0.2455, 0.04101, 0.1129), (-0.2416, 0.0415, 0.1115), (-0.1344, 0.07334, 0.02653), (0.2628, 0.0415, 0.1115), (-0.1443, 0.06922, 0.0376), (0.2628, 0.04875, 0.09206), (0.2448, 0.04513, 0.1018), (-0.1263, 0.06559, 0.04734), (-0.2364, 0.0437, 0.1056), (0.1294, 0.06653, 0.04483), (0.1365, 0.07334, 0.02653), (0.2547, 0.04925, 0.09073)], [], [(0, 1, 2), (275, 254, 274, 273), (249, 279, 277, 247), (261, 278, 271, 262), (105, 114, 103, 104), (28, 31, 27, 133), (13, 24, 36, 165), (279, 245, 276, 277), (99, 14, 116), (102, 15, 16), (21, 57, 50, 49), (232, 233, 230, 231), (196, 19, 17, 18), (102, 128, 93), (99, 23, 129), (215, 212, 213, 214), (133, 27, 29), (39, 46, 135, 38), (132, 30, 31), (247, 250, 248, 249), (35, 24, 13), (165, 36, 37), (134, 29, 30, 132), (45, 4, 43, 44), (198, 205, 100, 95), (140, 47, 48), (32, 22, 57, 21), (126, 179, 84, 52), (55, 125, 158, 150), (178, 124, 153, 157), (193, 56, 183), (141, 159, 140, 115), (58, 168, 59, 60), (211, 16, 162, 201), (65, 145, 64), (111, 191, 189, 110), (69, 70, 71), (219, 225, 227, 218), (216, 222, 217, 220), (108, 229, 214, 107), (201, 162, 15, 199), (218, 224, 226, 219), (54, 126, 52, 53), (203, 17, 281, 68), (193, 86, 176), (88, 117, 118, 89), (147, 91, 136, 121), (198, 95, 23, 116), (241, 255, 242, 243), (416, 474, 402, 401), (11, 10, 130, 131), (26, 108, 107), (210, 148, 14, 174), (13, 165, 70, 145), (243, 271, 278, 241), (232, 231, 284, 282), (64, 69, 98, 9), (132, 28, 133, 134), (442, 466, 482, 358), (153, 53, 170, 152), (35, 13, 145, 65), (109, 111, 110), (111, 109, 9), (98, 190, 191), (123, 187, 74, 122), (70, 165, 37, 71), (18, 17, 203, 154), (174, 99, 101, 210), (102, 93, 15), (157, 153, 152, 172), (99, 116, 23), (93, 92, 199, 15), (90, 120, 122, 74), (120, 147, 121, 122), (76, 163, 77, 78), (119, 79, 212, 228), (53, 52, 155, 170), (140, 123, 185), (113, 164, 142, 143), (324, 384, 462, 414), (31, 28, 132), (29, 134, 133), (221, 223, 80, 166), (38, 135, 72), (140, 175, 47), (78, 118, 117, 76), (99, 129, 100, 101), (146, 87, 167, 62), (222, 227, 225, 217), (95, 100, 129, 23), (238, 260, 239, 240), (192, 197, 160, 144), (200, 102, 173, 97), (439, 495, 369, 440), (79, 26, 107, 25), (81, 170, 155, 82), (96, 55, 150, 151), (139, 141, 115, 138), (415, 463, 302, 483), (125, 178, 157, 158), (82, 171, 149, 83), (124, 54, 53, 153), (96, 126, 124, 125), (14, 161, 116), (15, 162, 16), (79, 166, 26), (26, 80, 223, 215), (215, 229, 108, 26), (60, 136, 91, 58), (193, 183, 186), (220, 226, 224, 216), (169, 83, 149), (170, 81, 152), (72, 51, 38), (166, 80, 26), (79, 119, 166), (171, 82, 155), (172, 85, 156), (102, 16, 173), (161, 14, 148, 94), (99, 174, 14), (259, 253, 258, 257), (89, 167, 87, 88), (140, 185, 175), (440, 366, 438, 439), (140, 187, 123), (193, 176, 177), (193, 186, 86), (140, 48, 115), (188, 197, 113, 75), (193, 177, 184), (61, 146, 62, 63), (288, 443, 342, 341), (140, 188, 187), (168, 103, 114, 59), (193, 138, 56), (104, 61, 63, 105), (19, 196, 110, 189), (84, 151, 149, 171), (7, 8, 5, 6), (66, 106, 230, 233), (171, 155, 52, 84), (116, 161, 94, 198), (169, 149, 151, 150), (124, 178, 125), (55, 96, 125), (126, 54, 124), (96, 179, 126), (66, 68, 280, 106), (194, 180, 159, 141), (112, 182, 144, 160), (180, 112, 160, 159), (181, 195, 139, 137), (269, 268, 234, 235), (175, 185, 121, 136), (184, 177, 78, 77), (56, 138, 105, 63), (183, 56, 63, 62), (177, 176, 118, 78), (136, 60, 47, 175), (187, 188, 75, 74), (185, 123, 122, 121), (86, 186, 167, 89), (176, 86, 89, 118), (48, 47, 60, 59), (62, 167, 186, 183), (179, 96, 151, 84), (77, 164, 192, 184), (235, 265, 270, 269), (189, 191, 190), (452, 486, 393, 392), (193, 184, 192), (379, 378, 499, 293), (115, 48, 59, 114), (181, 180, 194, 195), (140, 197, 188), (208, 200, 201, 199), (195, 194, 141, 139), (251, 259, 257, 252), (204, 18, 154, 67), (307, 421, 371, 308), (208, 209, 206, 207), (163, 142, 164, 77), (210, 101, 94), (200, 97, 201), (210, 94, 148), (201, 97, 211), (25, 213, 212, 79), (406, 317, 286, 451), (83, 85, 81, 82), (73, 90, 74, 75), (215, 221, 212), (197, 140, 159, 160), (228, 221, 166, 119), (215, 223, 221), (221, 228, 212), (229, 215, 214), (150, 158, 156, 169), (237, 266, 264, 236), (51, 72, 49, 50), (236, 263, 267, 237), (180, 181, 182, 112), (246, 258, 253, 244), (262, 239, 260, 261), (500, 418, 372, 346), (3, 42, 40, 41), (145, 70, 69, 64), (12, 20, 10, 11), (256, 257, 258), (388, 387, 489, 450), (128, 127, 92, 93), (263, 236, 264), (265, 235, 234), (240, 274, 254, 238), (266, 237, 267), (268, 269, 270), (16, 211, 97, 173), (272, 240, 239), (272, 273, 274), (273, 242, 255, 275), (491, 468, 322, 321), (256, 248, 252), (256, 246, 245), (191, 111, 9, 98), (256, 252, 257), (43, 4, 3, 41), (272, 239, 262), (256, 249, 248), (252, 248, 250, 251), (272, 243, 242), (272, 274, 240), (256, 258, 246), (272, 242, 273), (256, 279, 249), (256, 245, 279), (272, 271, 243), (272, 262, 271), (280, 68, 281), (137, 144, 182, 181), (283, 67, 282, 284), (283, 204, 67), (288, 441, 449, 418), (468, 461, 287), (294, 433, 290, 293), (433, 289, 290), (474, 412, 291), (101, 202, 198, 94), (468, 452, 292, 461), (295, 418, 296), (474, 285, 286, 412), (329, 318, 327, 328), (320, 327, 318, 319), (380, 337, 336, 381), (337, 446, 335, 336), (369, 341, 367, 368), (383, 427, 459, 384), (483, 302, 301, 426), (388, 317, 316, 389), (298, 385, 455, 299), (346, 372, 344, 345), (362, 366, 360, 361), (339, 460, 370, 340), (389, 386, 387, 388), (313, 455, 385, 314), (328, 459, 427, 329), (358, 482, 420, 359), (403, 297, 401, 402), (332, 387, 386, 333), (407, 312, 428, 408), (326, 382, 324, 325), (317, 406, 315, 316), (419, 417, 429, 430), (375, 354, 373, 374), (314, 428, 312, 313), (378, 379, 376, 377), (470, 348, 425, 347), (311, 303, 309, 310), (422, 370, 460, 423), (323, 330, 321, 322), (374, 429, 417, 375), (365, 478, 363, 364), (305, 309, 303, 304), (343, 367, 341, 342), (302, 334, 300, 301), (402, 483, 426, 403), (334, 456, 480, 300), (364, 457, 400, 365), (85, 172, 152, 81), (404, 293, 405), (355, 353, 352, 356), (285, 409, 286), (368, 481, 440, 369), (418, 449, 296), (291, 497, 399, 456), (493, 452, 392, 349), (353, 355, 485, 449), (469, 471, 348, 470), (114, 105, 138, 115), (68, 67, 154, 203), (350, 425, 348, 349), (384, 324, 382, 383), (349, 392, 391, 350), (434, 363, 478, 306), (372, 419, 430, 344), (325, 470, 347, 326), (399, 331, 397, 398), (482, 362, 361, 420), (127, 128, 102, 200), (448, 473, 299, 455), (413, 461, 328, 327), (468, 411, 458, 322), (66, 282, 67, 68), (138, 193, 137, 139), (435, 393, 486, 467), (331, 399, 497, 412), (285, 448, 455, 313), (327, 320, 287, 413), (431, 289, 371, 423), (449, 492, 357, 353), (490, 489, 387, 332), (289, 432, 308, 371), (474, 415, 483, 402), (487, 453, 410, 396), (451, 409, 407, 406), (34, 22, 32, 33), (412, 490, 332, 331), (294, 436, 309, 305), (144, 137, 193, 192), (445, 405, 338, 446), (296, 485, 355, 354), (472, 437, 457, 364), (441, 438, 366, 362), (463, 464, 334, 302), (353, 357, 351, 352), (494, 295, 417, 419), (356, 373, 354, 355), (454, 296, 354, 375), (299, 401, 297, 298), (312, 407, 409, 447), (446, 338, 477, 335), (453, 287, 320, 410), (435, 321, 330, 479), (436, 488, 310, 309), (359, 351, 357, 358), (414, 292, 325, 324), (304, 400, 457, 305), (292, 462, 461), (463, 474, 291), (293, 290, 405), (441, 442, 449), (358, 357, 492, 442), (468, 467, 452), (467, 491, 321, 435), (452, 471, 292), (294, 472, 433), (474, 473, 285), (418, 475, 288), (396, 410, 394, 395), (308, 434, 306, 307), (393, 435, 479, 390), (395, 476, 458, 396), (340, 477, 338, 339), (408, 315, 406, 407), (392, 393, 390, 391), (342, 484, 424, 343), (381, 376, 379, 380), (366, 440, 481, 360), (484, 346, 345, 424), (333, 397, 331, 332), (423, 371, 421, 422), (319, 394, 410, 320), (322, 458, 476, 323), (310, 378, 377, 311), (398, 480, 456, 399), (434, 308, 432, 433), (461, 496, 459, 328), (473, 416, 401, 299), (143, 73, 75, 113), (172, 156, 158, 157), (498, 472, 364, 363), (449, 485, 296), (433, 432, 289), (464, 291, 456, 334), (285, 447, 409), (467, 486, 452), (487, 468, 287), (293, 488, 294), (244, 276, 245, 246), (288, 439, 441), (447, 285, 313, 312), (286, 489, 412), (341, 369, 495, 288), (418, 494, 419, 372), (380, 379, 293, 444), (470, 325, 292, 469), (295, 454, 375, 417), (496, 462, 384, 459), (471, 493, 349, 348), (83, 169, 156, 85), (405, 465, 339, 338), (411, 487, 396, 458), (443, 475, 484, 342), (446, 337, 404, 445), (465, 290, 460, 339), (437, 294, 305, 457), (423, 460, 290, 431), (450, 286, 317, 388), (197, 192, 164, 113), (433, 498, 363, 434), (362, 482, 466, 441), (488, 499, 378, 310), (475, 500, 346, 484), (444, 404, 337, 380), (473, 448, 285), (445, 404, 405), (289, 431, 290), (468, 491, 467), (286, 450, 489), (404, 444, 293), (442, 492, 449), (463, 415, 474), (294, 437, 472), (452, 493, 471), (295, 494, 418), (288, 495, 439), (439, 438, 441), (464, 463, 291), (453, 487, 287), (462, 496, 461), (471, 469, 292), (412, 497, 291), (472, 498, 433), (454, 295, 296), (293, 499, 488), (474, 416, 473), (461, 413, 287), (409, 451, 286), (488, 436, 294), (290, 465, 405), (441, 466, 442), (292, 414, 462), (489, 490, 412), (475, 443, 288), (418, 500, 475), (487, 411, 468)])
me_einning.polygons.foreach_set('use_smooth', [True] * 445)
me_einning.polygons.foreach_set('material_index', [0, 6, 6, 6, 3, 3, 3, 6, 3, 3, 3, 6, 3, 3, 3, 5, 3, 3, 3, 6, 3, 3, 3, 3, 4, 3, 3, 3, 3, 3, 3, 3, 3, 3, 3, 3, 3, 5, 5, 3, 3, 5, 3, 4, 3, 3, 3, 3, 6, 8, 3, 3, 3, 3, 6, 3, 3, 3, 8, 3, 3, 3, 3, 3, 3, 3, 3, 3, 3, 3, 3, 3, 3, 3, 3, 3, 3, 3, 3, 8, 3, 3, 3, 3, 3, 3, 3, 3, 5, 3, 6, 3, 3, 8, 3, 3, 3, 3, 8, 3, 3, 3, 3, 3, 3, 3, 3, 3, 3, 3, 5, 3, 3, 3, 3, 3, 3, 3, 3, 3, 3, 6, 3, 3, 8, 3, 3, 3, 3, 3, 3, 3, 8, 3, 3, 3, 3, 3, 3, 2, 3, 3, 3, 3, 3, 3, 3, 3, 7, 3, 3, 3, 3, 6, 3, 3, 3, 3, 3, 3, 3, 3, 3, 3, 3, 3, 3, 3, 6, 3, 8, 3, 8, 3, 3, 3, 4, 3, 6, 4, 8, 4, 3, 4, 4, 4, 4, 3, 8, 3, 3, 5, 3, 3, 5, 5, 5, 3, 6, 3, 6, 3, 6, 6, 8, 3, 3, 3, 6, 8, 3, 6, 6, 6, 6, 6, 3, 6, 6, 6, 8, 6, 6, 3, 6, 1, 6, 6, 6, 6, 6, 6, 6, 6, 6, 6, 6, 7, 3, 7, 7, 8, 8, 8, 8, 8, 4, 8, 8, 8, 8, 8, 8, 8, 8, 8, 8, 8, 8, 8, 8, 8, 8, 8, 8, 8, 8, 8, 8, 8, 8, 8, 8, 8, 8, 8, 8, 8, 8, 8, 8, 8, 8, 8, 8, 8, 8, 3, 8, 8, 8, 8, 8, 8, 8, 8, 8, 3, 4, 8, 8, 8, 8, 8, 8, 8, 8, 3, 8, 8, 8, 3, 3, 8, 8, 8, 8, 8, 8, 8, 8, 8, 8, 8, 3, 8, 8, 3, 8, 8, 8, 8, 8, 8, 8, 8, 8, 8, 8, 8, 8, 8, 8, 8, 8, 8, 8, 8, 8, 8, 8, 8, 8, 8, 8, 8, 8, 8, 8, 8, 8, 8, 8, 8, 8, 8, 8, 8, 8, 8, 8, 8, 8, 8, 8, 8, 8, 3, 3, 8, 8, 8, 8, 8, 8, 8, 8, 6, 8, 8, 8, 8, 8, 8, 8, 8, 8, 8, 3, 8, 8, 8, 8, 8, 8, 8, 8, 3, 8, 8, 8, 8, 8, 8, 8, 8, 8, 8, 8, 8, 8, 8, 8, 8, 8, 8, 8, 8, 8, 8, 8, 8, 8, 8, 8, 8, 8, 8, 8, 8, 8, 8, 8, 8, 8])
_uv = me_einning.uv_layers.new(name='UVMap')
_uv.uv.foreach_set('vector', [0.0, 0.0, 1.0, 0.0, 1.0, 1.0, 0.635, 0.8186, 0.6351, 0.8186, 0.6351, 0.8188, 0.635, 0.8188, 0.6349, 0.8188, 0.6349, 0.8188, 0.6349, 0.8186, 0.6349, 0.8186, 0.6352, 0.8186, 0.6352, 0.8186, 0.6352, 0.8188, 0.6352, 0.8188, 0.5278, 1.0, 0.4722, 1.0, 0.4722, 0.0, 0.5278, 0.0, 0.05347, 0.0, 1.0, 0.0, 1.0, 1.0, 0.05347, 1.0, 0.2184, 0.9563, 0.8186, 0.9062, 0.8186, 0.9062, 0.2184, 0.9563, 0.6352, 0.8188, 0.6352, 0.8188, 0.6352, 0.8186, 0.6352, 0.8186, 0.9995, 0.915, 0.003418, 0.9995, 0.4667, 0.04645, 0.9995, 0.915, 0.4667, 0.04645, 0.003418, 0.9995, 0.0, 0.0, 1.0, 0.0, 1.0, 0.0, 0.0, 0.0, 0.0, 0.0, 1.0, 0.0, 1.0, 1.0, 0.0, 1.0, 0.996, 0.000488, 0.996, 0.000488, 0.5016, 0.002075, 0.5016, 0.002075, 0.9995, 0.915, 0.9966, 0.000488, 0.4696, 0.003479, 0.9995, 0.915, 0.4696, 0.003479, 0.9966, 0.000488, 0.02472, 0.02679, 0.9838, 0.07178, 1.0, 1.0, 0.0, 1.0, 0.0, 0.9465, 0.0, 0.0, 1.0, 1.0, 1.0, 1.0, 0.0, 1.0, 0.0, 0.0, 1.0, 0.0, 0.9579, 1.0, 0.0, 1.0, 1.0, 0.0, 0.6349, 0.8186, 0.635, 0.8186, 0.635, 0.8188, 0.6349, 0.8188, 0.2184, 0.9679, 0.8186, 0.9062, 0.2184, 0.9563, 0.2184, 0.9563, 0.8186, 0.9062, 0.2184, 0.9679, 0.9579, 1.0, 0.0, 1.0, 0.0, 0.0, 0.9579, 0.0, 0.946, 0.9511, 0.8248, 0.9511, 0.8248, 0.05188, 0.946, 0.05188, 1.149, 0.992, 1.148, 0.9949, 1.107, 0.995, 1.107, 0.992, 0.5, 1.0, 0.3611, 1.0, 0.4167, 1.0, 0.0, 0.0, 1.0, 0.0, 1.0, 0.0, 0.0, 0.0, 0.85, 1.0, 1.0, 0.85, 1.0, 0.85, 0.85, 1.0, 0.85, 0.0, 0.15, 0.0, 0.85, 0.0, 0.15, 0.0, 0.0, 0.15, 0.0, 0.85, 0.85, 0.0, 0.15, 0.0, 0.5, 1.0, 0.5833, 1.0, 0.6389, 1.0, 1.0, 0.5, 0.5, 0.5, 0.5, 0.0, 1.0, 0.0, 0.3611, 0.0, 0.4167, 0.0, 0.4167, 1.0, 0.3611, 1.0, 0.005249, 0.9995, 0.003418, 0.9995, 0.000488, 0.9877, 0.00238, 0.9877, 0.2184, 0.9792, 0.2184, 0.9677, 0.04224, 0.9792, 0.9995, 0.9181, 0.9995, 0.9181, 0.9961, 0.04053, 0.9961, 0.04053, 0.04224, 0.9792, 0.2184, 0.9677, 0.2184, 0.9792, 0.4595, 0.9432, 0.4543, 0.9432, 0.4543, 0.9291, 0.4595, 0.9291, 0.4615, 0.9282, 0.4631, 0.9282, 0.4631, 0.9427, 0.4615, 0.9427, 0.0, 0.09106, 0.009827, 0.09106, 0.0, 1.0, 0.0, 1.0, 0.00238, 0.9877, 0.000488, 0.9877, 0.4667, 0.04645, 0.4686, 0.04645, 0.4595, 0.9291, 0.4647, 0.9291, 0.4647, 0.9432, 0.4595, 0.9432, 0.15, 1.0, 0.85, 1.0, 0.85, 0.0, 0.15, 0.0, 0.07642, 0.9731, 0.1127, 0.9728, 0.111, 0.9796, 0.07642, 0.9798, 0.5, 1.0, 0.75, 1.0, 0.8055, 1.0, 0.75, 0.0, 0.8055, 0.0, 0.8055, 1.0, 0.75, 1.0, 0.25, 0.0, 0.3055, 0.0, 0.3055, 1.0, 0.25, 1.0, 0.4686, 0.04645, 0.4715, 0.003479, 0.4696, 0.003479, 0.4667, 0.04645, 0.6349, 0.8186, 0.635, 0.8186, 0.635, 0.8188, 0.6349, 0.8188, 0.4508, 0.8143, 0.5529, 0.8143, 0.5529, 0.8143, 0.4508, 0.8143, 1.0, 1.0, 0.0, 1.0, 0.0, 0.0, 1.0, 0.0, 0.008789, 0.034, 0.0, 0.09106, 0.0, 1.0, 0.02844, 0.9995, 0.005249, 0.9995, 0.003418, 0.9995, 0.02655, 0.9995, 0.2184, 0.9563, 0.2184, 0.9563, 0.2184, 0.9677, 0.2184, 0.9677, 0.6349, 0.8188, 0.6349, 0.8188, 0.6349, 0.8186, 0.6349, 0.8186, 1.0, 0.0, 1.0, 1.0, 0.0, 1.0, 0.0, 0.0, 0.04224, 0.9792, 0.04224, 0.9792, 0.04224, 0.9995, 0.04224, 0.9995, 0.9579, 1.0, 1.0, 0.9465, 0.0, 0.9465, 0.04205, 1.0, 0.5529, 0.2227, 0.4508, 0.2227, 0.4508, 0.2226, 0.5529, 0.2226, 0.0, 0.85, 0.15, 1.0, 0.15, 0.85, 0.85, 0.85, 0.2184, 0.9679, 0.2184, 0.9563, 0.2184, 0.9677, 0.2184, 0.9792, 0.9995, 0.9066, 0.9995, 0.9181, 0.9961, 0.04053, 0.9995, 0.9181, 0.9995, 0.9066, 0.04224, 0.9995, 0.04224, 0.9995, 0.9995, 0.9066, 0.9995, 0.9181, 0.1945, 1.0, 0.1389, 1.0, 0.1389, 1.0, 0.1945, 1.0, 0.2184, 0.9677, 0.2184, 0.9563, 0.2184, 0.9679, 0.2184, 0.9792, 0.5016, 0.002075, 0.5016, 0.002075, 0.1146, 0.003296, 0.1146, 0.003296, 0.02655, 0.9995, 0.9995, 0.915, 1.001, 0.915, 0.02844, 0.9995, 0.9995, 0.915, 0.4696, 0.003479, 0.4667, 0.04645, 0.15, 0.0, 0.85, 0.0, 0.85, 0.85, 0.15, 0.85, 0.9995, 0.915, 0.4667, 0.04645, 0.4696, 0.003479, 0.4696, 0.003479, 0.4715, 0.003479, 0.4686, 0.04645, 0.4667, 0.04645, 0.1389, 0.0, 0.1945, 0.0, 0.1945, 1.0, 0.1389, 1.0, 0.1945, 0.0, 0.25, 0.0, 0.25, 1.0, 0.1945, 1.0, 0.8611, 0.0, 0.9167, 0.0, 0.9167, 1.0, 0.8611, 1.0, 0.9912, 0.034, 1.0, 0.09106, 0.9902, 0.09106, 0.9816, 0.034, 0.15, 0.0, 0.85, 0.0, 0.85, 0.85, 0.15, 0.85, 0.5, 1.0, 0.1945, 1.0, 0.25, 1.0, 0.02777, 1.0, -0.02777, 1.0, -0.02777, 0.0, 0.02777, 0.0, 0.4508, 0.2226, 0.5529, 0.2226, 0.5529, 0.2227, 0.4508, 0.2227, 1.0, 0.0, 1.0, 0.9465, 0.9579, 1.0, 1.0, 1.0, 0.04205, 1.0, 0.0, 0.9465, 0.9671, 0.0, 0.0329, 0.0, 0.02356, 0.0, 0.9764, 0.0, 1.0, 0.0, 0.0, 0.0, 0.0, 0.0, 0.5, 1.0, 0.3055, 1.0, 0.3611, 1.0, 0.8611, 1.0, 0.8055, 1.0, 0.8055, 0.0, 0.8611, 0.0, 0.9995, 0.915, 0.9966, 0.000488, 0.9985, 0.000488, 1.001, 0.915, 0.6389, 0.0, 0.6945, 0.0, 0.6945, 1.0, 0.6389, 1.0, 0.455, 0.9282, 0.4566, 0.9282, 0.4566, 0.9427, 0.455, 0.9427, 0.4715, 0.003479, 0.9985, 0.000488, 0.9966, 0.000488, 0.4696, 0.003479, 0.6351, 0.8186, 0.6351, 0.8186, 0.6351, 0.8188, 0.6351, 0.8188, 0.0, 0.0, 1.0, 0.0, 1.0, 0.5, 0.0, 0.5, 1.001, 0.915, 0.9995, 0.915, 0.02655, 0.9995, 0.02844, 0.9995, 0.2256, 0.4158, 0.2079, 0.5185, 0.2079, 0.5184, 0.2256, 0.4157, 1.0, 0.09106, 0.008789, 0.034, 0.0, 1.0, 1.0, 1.0, 0.85, 0.85, 0.15, 0.85, 0.85, 0.85, 0.15, 0.85, 1.0, 0.15, 0.85, 0.0, 0.85, 0.0, 1.0, 0.15, 1.0, 0.5, 0.0, 0.5, 0.0, 0.0, 1.0, 0.0, 0.6489, 0.7787, 0.7271, 0.7116, 0.7271, 0.7115, 0.6489, 0.7786, 0.15, 0.0, 0.0, 0.15, 0.0, 0.15, 0.15, 0.0, 0.15, 0.85, 0.15, 0.85, 0.85, 0.85, 0.15, 0.15, 0.0, 0.85, 0.15, 1.0, 0.15, 1.0, 0.0, 0.85, 1.0, 0.15, 0.85, 1.0, 0.0, 0.85, 0.15, 0.0, 0.003418, 0.9995, 0.000488, 0.9877, 0.4667, 0.04645, 0.4667, 0.04645, 0.000488, 0.9877, 0.003418, 0.9995, 1.0, 0.09106, 0.9764, 0.0, 0.008789, 0.034, 0.008789, 0.034, 0.02356, 0.0, 0.0329, 0.0, 0.01843, 0.034, 0.01843, 0.034, 0.009827, 0.09106, 0.0, 0.09106, 0.008789, 0.034, 0.3611, 1.0, 0.3055, 1.0, 0.3055, 0.0, 0.3611, 0.0, 0.5, 1.0, 0.6389, 1.0, 0.6945, 1.0, 0.4615, 0.9427, 0.4598, 0.9427, 0.4598, 0.9282, 0.4615, 0.9282, 0.15, 0.85, 0.15, 0.15, 0.85, 0.85, 0.15, 0.85, 0.85, 0.85, 0.85, 0.85, 0.0, 0.0, 1.0, 0.0, 1.0, 0.0, 0.9764, 0.0, 0.02356, 0.0, 0.008789, 0.034, 1.0, 0.09106, 0.9912, 0.034, 0.9764, 0.0, 0.15, 0.85, 0.15, 0.85, 0.85, 0.85, 0.15, 0.85, 0.85, 0.15, 0.85, 0.85, 0.9995, 0.915, 0.003418, 0.9995, 0.02655, 0.9995, 0.000488, 0.9877, 0.003418, 0.9995, 0.005249, 0.9995, 0.00238, 0.9877, 0.9995, 0.915, 0.02655, 0.9995, 0.003418, 0.9995, 0.6351, 0.8186, 0.6351, 0.8186, 0.6351, 0.8188, 0.6351, 0.8188, 0.75, 1.0, 0.6945, 1.0, 0.6945, 0.0, 0.75, 0.0, 0.5, 1.0, 0.25, 1.0, 0.3055, 1.0, 0.2256, 0.4157, 0.2766, 0.3254, 0.2766, 0.3254, 0.2256, 0.4158, 0.5, 1.0, 0.1389, 1.0, 0.1945, 1.0, 0.5, 1.0, 0.8055, 1.0, 0.8611, 1.0, 0.5, 1.0, 0.6945, 1.0, 0.75, 1.0, 0.5, 1.0, 0.4167, 1.0, 0.4722, 1.0, 0.08331, 1.0, 0.02777, 1.0, 0.02777, 1.0, 0.08331, 1.0, 0.5, 1.0, 0.8611, 1.0, 0.9167, 1.0, 0.5833, 0.0, 0.6389, 0.0, 0.6389, 1.0, 0.5833, 1.0, 0.2256, 0.6213, 0.2766, 0.7116, 0.2766, 0.7115, 0.2256, 0.6212, 0.5, 1.0, 0.08331, 1.0, 0.1389, 1.0, 0.4167, 0.0, 0.4722, 0.0, 0.4722, 1.0, 0.4167, 1.0, 0.5, 1.0, 0.5278, 1.0, 0.5833, 1.0, 0.5278, 0.0, 0.5833, 0.0, 0.5833, 1.0, 0.5278, 1.0, 0.996, 0.000488, 0.996, 0.000488, 0.9961, 0.04053, 0.9961, 0.04053, 0.15, 0.0, 0.85, 0.0, 0.85, 0.85, 0.15, 0.85, 0.0, 0.0, 1.0, 0.0, 1.0, 1.0, 0.0, 1.0, 1.0, 0.0, 1.0, 1.0, 0.0, 1.0, 0.0, 0.0, 0.15, 0.85, 0.85, 0.85, 0.85, 1.0, 1.0, 0.85, 0.4667, 0.04645, 0.000488, 0.9877, 0.00238, 0.9877, 0.4686, 0.04645, 0.15, 0.85, 0.85, 0.85, 1.0, 0.15, 0.85, 0.0, 0.0, 0.85, 0.0, 0.15, 0.15, 0.0, 0.85, 0.0, 1.0, 0.15, 0.15, 0.0, 0.85, 1.0, 0.15, 1.0, 0.0, 0.85, 1.0, 0.15, 1.0, 0.85, 0.85, 1.0, 0.8856, 0.0, 0.7653, 0.0, 0.5869, 1.0, 1.0, 0.929, 1.0, 1.0, 0.5, 1.0, 0.5, 0.5, 1.0, 0.5, 1.0, 1.0, 0.0, 1.0, 0.0, 0.5, 1.0, 0.5, 0.5, 1.0, 0.0, 1.0, 0.0, 0.5, 0.5, 0.5, 0.5, 1.0, 0.0, 1.0, 0.0, 0.5, 0.5, 0.5, 0.6463, 0.8356, 0.6592, 0.8425, 0.5871, 0.8425, 0.6, 0.8356, 0.3055, 1.0, 0.25, 1.0, 0.25, 1.0, 0.3055, 1.0, 0.9167, 1.0, 0.8611, 1.0, 0.8611, 1.0, 0.9167, 1.0, 0.5833, 1.0, 0.5278, 1.0, 0.5278, 1.0, 0.5833, 1.0, 0.6389, 1.0, 0.5833, 1.0, 0.5833, 1.0, 0.6389, 1.0, 0.8611, 1.0, 0.8055, 1.0, 0.8055, 1.0, 0.8611, 1.0, 0.3055, 1.0, 0.3611, 1.0, 0.3611, 1.0, 0.3055, 1.0, 0.1389, 1.0, 0.08331, 1.0, 0.08331, 1.0, 0.1389, 1.0, 0.25, 1.0, 0.1945, 1.0, 0.1945, 1.0, 0.25, 1.0, 0.75, 1.0, 0.6945, 1.0, 0.6945, 1.0, 0.75, 1.0, 0.8055, 1.0, 0.75, 1.0, 0.75, 1.0, 0.8055, 1.0, 0.4167, 1.0, 0.3611, 1.0, 0.3611, 1.0, 0.4167, 1.0, 0.6389, 1.0, 0.6945, 1.0, 0.6945, 1.0, 0.6389, 1.0, 1.0, 0.85, 1.0, 0.15, 0.85, 0.0, 0.15, 0.0, 0.9167, 1.0, 0.9722, 1.0, 0.9722, 1.0, 0.9167, 1.0, 0.6, 0.8356, 0.6002, 0.8186, 0.6461, 0.8186, 0.6463, 0.8356, 0.9961, 0.04053, 0.9995, 0.9181, 0.9995, 0.9066, 0.2256, 0.6213, 0.2766, 0.7116, 0.2766, 0.7115, 0.2256, 0.6212, 0.5, 1.0, 0.9167, 1.0, 0.9722, 1.0, 0.5529, 0.8143, 0.4508, 0.8143, 0.4508, 0.8143, 0.5529, 0.8143, 0.4722, 1.0, 0.4167, 1.0, 0.4167, 1.0, 0.4722, 1.0, 1.0, 0.5, 0.0, 0.5, 0.0, 0.0, 1.0, 0.0, 0.5, 1.0, 0.02777, 1.0, 0.08331, 1.0, 0.000244, 0.0, 0.0, 0.9114, 0.9669, 0.9786, 0.585, 0.0, 1.0, 1.0, 0.0, 1.0, 0.0, 0.5, 1.0, 0.5, 0.635, 0.8186, 0.6351, 0.8186, 0.6351, 0.8188, 0.635, 0.8188, 0.111, 0.9796, 0.1127, 0.9728, 0.07642, 0.9731, 0.07642, 0.9798, 0.4216, 0.07568, 0.5802, 0.07568, 0.5529, 0.2226, 0.4508, 0.2226, 1.087, 0.993, 1.087, 0.9869, 1.064, 0.9869, 1.064, 0.993, 0.9167, 0.0, 0.9722, 0.0, 0.9722, 1.0, 0.9167, 1.0, 0.9415, 0.9911, 0.0, 0.9114, 0.9669, 0.9786, 0.0, 0.9114, 0.9415, 0.9912, 0.9669, 0.9786, 0.9415, 0.9911, 0.9669, 0.9786, 0.964, 0.9911, 0.9669, 0.9786, 0.9415, 0.9912, 0.9641, 0.9911, 1.0, 1.0, 1.0, 1.0, 0.9902, 0.09106, 1.0, 0.09106, 0.2766, 0.3254, 0.3549, 0.2583, 0.3549, 0.2584, 0.2766, 0.3254, 0.15, 0.15, 0.85, 0.15, 0.85, 0.85, 0.15, 0.85, 0.08331, 0.0, 0.1389, 0.0, 0.1389, 1.0, 0.08331, 1.0, 0.02472, 0.02679, 0.961, 0.0, 0.9838, 0.07178, 0.0, 0.0, 0.5, 0.0, 0.5, 0.5, 0.0, 0.5, 0.9816, 0.034, 0.9671, 0.0, 0.9764, 0.0, 0.9912, 0.034, 0.02472, 0.02679, 0.039, 0.0, 0.961, 0.0, 0.961, 0.0, 0.9753, 0.02679, 0.9838, 0.07178, 0.01623, 0.07178, 0.02472, 0.02679, 0.0, 1.0, 0.15, 0.0, 0.85, 0.0, 0.85, 0.85, 0.15, 0.85, 0.4581, 0.8356, 0.4711, 0.8425, 0.3989, 0.8425, 0.4119, 0.8356, 1.0, 0.0, 0.0, 0.0, 0.0, 0.0, 1.0, 0.0, 0.4119, 0.8356, 0.412, 0.8186, 0.4579, 0.8186, 0.4581, 0.8356, 0.0, 0.5, 1.0, 0.5, 1.0, 1.0, 0.0, 1.0, 0.6351, 0.8188, 0.6351, 0.8188, 0.6351, 0.8186, 0.6351, 0.8186, 0.6352, 0.8188, 0.6351, 0.8188, 0.6351, 0.8186, 0.6352, 0.8186, 0.4508, 0.8143, 0.5529, 0.8143, 0.5529, 0.8143, 0.4508, 0.8143, 0.1696, 0.9511, 0.04828, 0.9511, 0.04828, 0.05188, 0.1696, 0.05188, 0.2184, 0.9677, 0.2184, 0.9677, 0.04224, 0.9792, 0.04224, 0.9792, 0.0, 0.0, 1.0, 0.0, 1.0, 1.0, 0.0, 1.0, 0.6351, 0.8188, 0.6351, 0.8188, 0.6351, 0.8188, 0.4508, 0.2226, 0.5529, 0.2226, 0.5529, 0.2227, 0.4508, 0.2227, 0.9966, 0.000488, 0.9985, 0.000488, 0.4715, 0.003479, 0.4696, 0.003479, 0.412, 0.8186, 0.4119, 0.8356, 0.3989, 0.8425, 0.6002, 0.8186, 0.6, 0.8356, 0.5871, 0.8425, 0.6351, 0.8188, 0.6351, 0.8188, 0.6351, 0.8186, 0.6351, 0.8186, 0.4711, 0.8425, 0.4581, 0.8356, 0.4579, 0.8186, 0.6592, 0.8425, 0.6463, 0.8356, 0.6461, 0.8186, 0.003418, 0.9995, 0.005249, 0.9995, 0.02844, 0.9995, 0.02655, 0.9995, 0.6351, 0.8188, 0.6351, 0.8188, 0.6351, 0.8188, 0.6351, 0.8188, 0.635, 0.8188, 0.6351, 0.8188, 0.635, 0.8188, 0.635, 0.8188, 0.635, 0.8186, 0.635, 0.8186, 0.4508, 0.8143, 0.5529, 0.8143, 0.5529, 0.8143, 0.4508, 0.8143, 0.6351, 0.8188, 0.635, 0.8188, 0.635, 0.8188, 0.6351, 0.8188, 0.6351, 0.8188, 0.6352, 0.8188, 0.9995, 0.9181, 0.9995, 0.9181, 0.04224, 0.9995, 0.04224, 0.9995, 0.6351, 0.8188, 0.635, 0.8188, 0.6351, 0.8188, 0.948, 0.05188, 0.948, 0.9511, 0.052, 0.9511, 0.052, 0.05188, 0.6351, 0.8188, 0.6351, 0.8188, 0.6352, 0.8188, 0.6351, 0.8188, 0.6349, 0.8188, 0.635, 0.8188, 0.635, 0.8188, 0.635, 0.8188, 0.635, 0.8186, 0.635, 0.8186, 0.6351, 0.8188, 0.6349, 0.8188, 0.635, 0.8188, 0.6351, 0.8188, 0.6351, 0.8188, 0.6351, 0.8188, 0.6351, 0.8188, 0.6351, 0.8188, 0.6351, 0.8188, 0.6351, 0.8188, 0.635, 0.8188, 0.635, 0.8188, 0.6351, 0.8188, 0.6349, 0.8188, 0.6349, 0.8188, 0.6351, 0.8188, 0.6352, 0.8188, 0.6352, 0.8188, 0.6351, 0.8188, 0.6349, 0.8188, 0.6349, 0.8188, 0.6351, 0.8188, 0.6352, 0.8188, 0.6352, 0.8188, 0.5869, 1.0, 0.7653, 0.0, 0.0, 0.0, 0.5, 0.5, 1.0, 0.5, 1.0, 1.0, 0.5, 1.0, 0.5869, 1.0, 0.7653, 0.0, 0.8856, 0.0, 1.0, 0.929, 0.5869, 1.0, 0.0, 0.0, 0.7653, 0.0, 0.2256, 0.6213, 0.3549, 0.2584, 0.7271, 0.3254, 0.5529, 0.8143, 0.5529, 0.8143, 0.7271, 0.3254, 0.7958, 0.5185, 0.2256, 0.6213, 0.3549, 0.2584, 0.7271, 0.3254, 0.5529, 0.8143, 0.3549, 0.2584, 0.5529, 0.2227, 0.7271, 0.3254, 0.5529, 0.8143, 0.7271, 0.3254, 0.7958, 0.5185, 0.0, 0.9114, 0.000916, 0.0, 0.585, 0.0, 0.9669, 0.9786, 0.5529, 0.8143, 0.2256, 0.6213, 0.3549, 0.2584, 0.7271, 0.3254, 0.7271, 0.7116, 0.5529, 0.8143, 0.7958, 0.5185, 0.5529, 0.8143, 0.2256, 0.6213, 0.3549, 0.2584, 0.7271, 0.3254, 0.8507, 0.2294, 0.93, 0.3647, 0.7781, 0.4157, 0.7271, 0.3254, 0.7958, 0.5184, 0.7781, 0.4157, 0.93, 0.3647, 0.9575, 0.5184, 0.6489, 0.7786, 0.7271, 0.7115, 0.8507, 0.8074, 0.7292, 0.9078, 0.7271, 0.7115, 0.7781, 0.6212, 0.93, 0.6722, 0.8507, 0.8074, 0.2079, 0.5184, 0.2256, 0.6212, 0.07184, 0.6722, 0.04431, 0.5184, 0.5802, 0.07568, 0.7292, 0.1291, 0.6489, 0.2583, 0.5529, 0.2226, 0.6489, 0.7786, 0.7271, 0.7115, 0.8507, 0.8074, 0.7292, 0.9078, 0.4508, 0.2226, 0.3549, 0.2583, 0.2726, 0.1291, 0.4216, 0.07568, 0.2726, 0.9078, 0.1511, 0.8074, 0.2766, 0.7115, 0.3549, 0.7786, 0.4508, 0.8143, 0.5529, 0.8143, 0.5802, 0.9612, 0.4216, 0.9612, 0.3549, 0.2583, 0.2766, 0.3254, 0.1511, 0.2294, 0.2726, 0.1291, 0.7781, 0.4157, 0.7271, 0.3254, 0.8507, 0.2294, 0.93, 0.3647, 0.4216, 0.07568, 0.5802, 0.07568, 0.5529, 0.2226, 0.4508, 0.2226, 0.2256, 0.6212, 0.2766, 0.7115, 0.1511, 0.8074, 0.07184, 0.6722, 0.7271, 0.3254, 0.6489, 0.2583, 0.7292, 0.1291, 0.8507, 0.2294, 0.5529, 0.2226, 0.4508, 0.2226, 0.4216, 0.07568, 0.5802, 0.07568, 0.5802, 0.9612, 0.4216, 0.9612, 0.4508, 0.8143, 0.5529, 0.8143, 0.6489, 0.2583, 0.5529, 0.2226, 0.5802, 0.07568, 0.7292, 0.1291, 0.2256, 0.4157, 0.2079, 0.5184, 0.04431, 0.5184, 0.07184, 0.3647, 0.2726, 0.1291, 0.4216, 0.07568, 0.4508, 0.2226, 0.3549, 0.2583, 0.3549, 0.2583, 0.2766, 0.3254, 0.1511, 0.2294, 0.2726, 0.1291, 0.6489, 0.7786, 0.7271, 0.7115, 0.8507, 0.8074, 0.7292, 0.9078, 0.7781, 0.6212, 0.7958, 0.5184, 0.9575, 0.5184, 0.93, 0.6722, 0.07184, 0.6722, 0.04431, 0.5184, 0.2079, 0.5184, 0.2256, 0.6212, 0.4508, 0.8143, 0.5529, 0.8143, 0.5802, 0.9612, 0.4216, 0.9612, 0.2766, 0.3254, 0.2256, 0.4157, 0.07184, 0.3647, 0.1511, 0.2294, 0.2726, 0.9078, 0.1511, 0.8074, 0.2766, 0.7115, 0.3549, 0.7786, 0.7292, 0.1291, 0.8507, 0.2294, 0.7271, 0.3254, 0.6489, 0.2583, 0.5802, 0.9612, 0.4216, 0.9612, 0.4508, 0.8143, 0.5529, 0.8143, 0.93, 0.6722, 0.8507, 0.8074, 0.7271, 0.7115, 0.7781, 0.6212, 0.07184, 0.3647, 0.1511, 0.2294, 0.2766, 0.3254, 0.2256, 0.4157, 0.2256, 0.6212, 0.2766, 0.7115, 0.1511, 0.8074, 0.07184, 0.6722, 0.1511, 0.8074, 0.07184, 0.6722, 0.2256, 0.6212, 0.2766, 0.7115, 0.7271, 0.7115, 0.7781, 0.6212, 0.93, 0.6722, 0.8507, 0.8074, 0.5529, 0.8143, 0.6489, 0.7786, 0.7292, 0.9078, 0.5802, 0.9612, 0.7781, 0.6212, 0.7958, 0.5184, 0.9575, 0.5184, 0.93, 0.6722, 0.2256, 0.4157, 0.2079, 0.5184, 0.04431, 0.5184, 0.07184, 0.3647, 0.85, 0.15, 0.15, 0.85, 0.85, 0.85, 0.85, 0.85, 0.7271, 0.7116, 0.5529, 0.8143, 0.7958, 0.5185, 0.7781, 0.4157, 0.7271, 0.3254, 0.8507, 0.2294, 0.93, 0.3647, 0.2256, 0.6213, 0.2256, 0.4158, 0.3549, 0.2584, 0.04431, 0.5184, 0.07184, 0.3647, 0.2256, 0.4157, 0.2079, 0.5184, 0.5529, 0.8143, 0.7271, 0.3254, 0.7958, 0.5185, 0.7958, 0.5185, 0.7781, 0.4158, 0.7781, 0.4157, 0.7958, 0.5184, 0.2079, 0.5185, 0.2256, 0.6213, 0.2256, 0.6212, 0.2079, 0.5184, 0.7271, 0.3254, 0.7781, 0.4157, 0.7781, 0.4158, 0.7271, 0.3254, 0.2766, 0.3254, 0.2256, 0.4158, 0.2256, 0.4157, 0.2766, 0.3254, 0.4722, 1.0, 0.5278, 1.0, 0.5278, 1.0, 0.4722, 1.0, 0.06897, 0.9728, 0.06897, 0.9728, 0.07465, 0.9727, 0.07465, 0.9727, 0.04431, 0.5184, 0.07184, 0.3647, 0.2256, 0.4157, 0.2079, 0.5184, 0.5529, 0.2226, 0.4508, 0.2226, 0.4216, 0.07568, 0.5802, 0.07568, 0.2079, 0.5184, 0.2256, 0.6212, 0.07184, 0.6722, 0.04431, 0.5184, 0.3549, 0.2583, 0.2766, 0.3254, 0.1511, 0.2294, 0.2726, 0.1291, 0.5529, 0.8143, 0.6489, 0.7786, 0.7292, 0.9078, 0.5802, 0.9612, 0.3549, 0.2583, 0.2766, 0.3254, 0.1511, 0.2294, 0.2726, 0.1291, 0.7781, 0.4157, 0.7271, 0.3254, 0.8507, 0.2294, 0.93, 0.3647, 0.4508, 0.2226, 0.3549, 0.2583, 0.2726, 0.1291, 0.4216, 0.07568, 0.9985, 0.000488, 0.9966, 0.000488, 0.9995, 0.915, 1.001, 0.915, 0.2766, 0.7116, 0.3549, 0.7787, 0.3549, 0.7786, 0.2766, 0.7115, 0.7781, 0.4158, 0.7271, 0.3254, 0.7271, 0.3254, 0.7781, 0.4157, 0.5529, 0.8143, 0.6489, 0.7787, 0.6489, 0.7786, 0.5529, 0.8143, 0.05658, 0.04126, 0.05658, 0.04126, 0.06036, 0.003479, 0.06036, 0.003479, 0.0, 0.0, 0.5, 0.0, 0.5, 0.5, 0.0, 0.5, 0.3549, 0.7786, 0.2766, 0.7115, 0.2766, 0.7116, 0.3549, 0.7787, 0.7271, 0.3254, 0.7781, 0.4157, 0.7781, 0.4158, 0.7271, 0.3254, 0.2256, 0.6213, 0.2766, 0.7116, 0.2766, 0.7115, 0.2256, 0.6212, 0.7781, 0.4157, 0.7958, 0.5184, 0.7958, 0.5185, 0.7781, 0.4158, 0.6489, 0.2584, 0.5529, 0.2227, 0.5529, 0.2226, 0.6489, 0.2583, 0.7271, 0.3254, 0.6489, 0.2584, 0.6489, 0.2583, 0.7271, 0.3254, 0.6489, 0.2584, 0.5529, 0.2227, 0.5529, 0.2226, 0.6489, 0.2583, 0.5529, 0.2227, 0.4508, 0.2227, 0.4508, 0.2226, 0.5529, 0.2226, 0.5529, 0.8143, 0.6489, 0.7787, 0.6489, 0.7786, 0.5529, 0.8143, 0.7271, 0.7116, 0.7781, 0.6213, 0.7781, 0.6212, 0.7271, 0.7115, 0.2766, 0.3254, 0.2256, 0.4158, 0.2256, 0.4157, 0.2766, 0.3254, 1.0, 0.0, 1.0, 0.0, 0.0, 0.0, 0.0, 0.0, 0.7271, 0.3254, 0.6489, 0.2584, 0.6489, 0.2583, 0.7271, 0.3254, 0.2256, 0.6213, 0.2766, 0.7116, 0.2766, 0.7115, 0.2256, 0.6212, 1.0, 0.5, 0.5, 0.5, 0.5, 0.0, 1.0, 0.0, 0.7781, 0.6213, 0.7958, 0.5185, 0.7958, 0.5184, 0.7781, 0.6212, 0.7958, 0.5185, 0.7781, 0.4158, 0.7781, 0.4157, 0.7958, 0.5184, 0.2256, 0.4158, 0.2079, 0.5185, 0.2079, 0.5184, 0.2256, 0.4157, 0.3549, 0.2584, 0.2766, 0.3254, 0.2766, 0.3254, 0.3549, 0.2583, 0.7271, 0.7116, 0.7781, 0.6213, 0.7781, 0.6212, 0.7271, 0.7115, 0.7271, 0.3254, 0.6489, 0.2583, 0.7292, 0.1291, 0.8507, 0.2294, 0.6489, 0.7787, 0.7271, 0.7116, 0.7271, 0.7115, 0.6489, 0.7786, 0.93, 0.3647, 0.9575, 0.5184, 0.7958, 0.5184, 0.7781, 0.4157, 0.7781, 0.6213, 0.7958, 0.5185, 0.7958, 0.5184, 0.7781, 0.6212, 0.3549, 0.7786, 0.4508, 0.8143, 0.4216, 0.9612, 0.2726, 0.9078, 0.2079, 0.5184, 0.2256, 0.4157, 0.2256, 0.4158, 0.2079, 0.5185, 0.7781, 0.6212, 0.7958, 0.5184, 0.9575, 0.5184, 0.93, 0.6722, 0.7781, 0.6213, 0.7958, 0.5185, 0.7958, 0.5184, 0.7781, 0.6212, 0.3549, 0.7786, 0.4508, 0.8143, 0.4216, 0.9612, 0.2726, 0.9078, 0.2766, 0.7116, 0.3549, 0.7787, 0.3549, 0.7786, 0.2766, 0.7115, 0.5802, 0.07568, 0.7292, 0.1291, 0.6489, 0.2583, 0.5529, 0.2226, 0.4508, 0.2227, 0.3549, 0.2584, 0.3549, 0.2583, 0.4508, 0.2226, 0.07184, 0.6722, 0.04431, 0.5184, 0.2079, 0.5184, 0.2256, 0.6212, 0.3549, 0.2584, 0.5529, 0.2227, 0.7271, 0.3254, 0.7271, 0.7116, 0.5529, 0.8143, 0.7958, 0.5185, 0.5529, 0.8143, 0.7271, 0.3254, 0.7958, 0.5185, 0.3549, 0.2584, 0.5529, 0.2227, 0.7271, 0.3254, 0.5529, 0.2226, 0.6489, 0.2583, 0.6489, 0.2584, 0.5529, 0.2227, 0.5529, 0.8143, 0.3549, 0.7787, 0.2256, 0.6213, 0.3549, 0.7787, 0.4508, 0.8143, 0.4508, 0.8143, 0.3549, 0.7786, 0.2256, 0.6213, 0.2256, 0.4158, 0.3549, 0.2584, 0.2256, 0.6213, 0.2256, 0.4158, 0.3549, 0.2584, 0.5529, 0.8143, 0.3549, 0.7787, 0.2256, 0.6213, 0.5529, 0.8143, 0.3549, 0.7787, 0.2256, 0.6213, 0.7271, 0.7115, 0.7781, 0.6212, 0.93, 0.6722, 0.8507, 0.8074, 0.4508, 0.2226, 0.3549, 0.2583, 0.2726, 0.1291, 0.4216, 0.07568, 0.2766, 0.7115, 0.3549, 0.7786, 0.2726, 0.9078, 0.1511, 0.8074, 0.8507, 0.8074, 0.7292, 0.9078, 0.6489, 0.7786, 0.7271, 0.7115, 0.93, 0.3647, 0.9575, 0.5184, 0.7958, 0.5184, 0.7781, 0.4157, 0.07184, 0.3647, 0.1511, 0.2294, 0.2766, 0.3254, 0.2256, 0.4157, 0.2256, 0.6212, 0.2766, 0.7115, 0.1511, 0.8074, 0.07184, 0.6722, 0.2766, 0.7115, 0.3549, 0.7786, 0.2726, 0.9078, 0.1511, 0.8074, 0.7292, 0.9078, 0.5802, 0.9612, 0.5529, 0.8143, 0.6489, 0.7786, 0.2766, 0.3254, 0.2256, 0.4157, 0.07184, 0.3647, 0.1511, 0.2294, 0.3549, 0.7786, 0.4508, 0.8143, 0.4216, 0.9612, 0.2726, 0.9078, 0.7292, 0.1291, 0.8507, 0.2294, 0.7271, 0.3254, 0.6489, 0.2583, 0.6489, 0.2583, 0.5529, 0.2226, 0.5802, 0.07568, 0.7292, 0.1291, 0.9575, 0.5184, 0.93, 0.6722, 0.7781, 0.6212, 0.7958, 0.5184, 0.5529, 0.8143, 0.6489, 0.7786, 0.7292, 0.9078, 0.5802, 0.9612, 0.3549, 0.7786, 0.4508, 0.8143, 0.4216, 0.9612, 0.2726, 0.9078, 0.93, 0.3647, 0.9575, 0.5184, 0.7958, 0.5184, 0.7781, 0.4157, 0.3549, 0.2583, 0.4508, 0.2226, 0.4508, 0.2227, 0.3549, 0.2584, 0.7271, 0.3254, 0.6489, 0.2584, 0.6489, 0.2583, 0.7271, 0.3254, 0.3549, 0.7787, 0.4508, 0.8143, 0.4508, 0.8143, 0.3549, 0.7786, 0.02777, 0.0, 0.08331, 0.0, 0.08331, 1.0, 0.02777, 1.0, 0.15, 0.85, 0.85, 0.85, 0.15, 0.0, 0.0, 0.15, 0.2766, 0.3254, 0.2256, 0.4158, 0.2256, 0.4157, 0.2766, 0.3254, 0.7271, 0.3254, 0.7781, 0.4158, 0.7958, 0.5185, 0.3549, 0.2584, 0.4508, 0.2227, 0.5529, 0.2227, 0.7781, 0.6213, 0.7958, 0.5185, 0.7958, 0.5184, 0.7781, 0.6212, 0.2256, 0.6213, 0.2079, 0.5185, 0.2256, 0.4158, 0.3549, 0.7787, 0.2766, 0.7116, 0.2256, 0.6213, 0.7271, 0.7116, 0.5529, 0.8143, 0.7958, 0.5185, 0.5529, 0.8143, 0.3549, 0.7787, 0.2256, 0.6213, 0.6351, 0.8186, 0.6352, 0.8186, 0.6352, 0.8188, 0.6351, 0.8188, 0.2256, 0.6213, 0.2256, 0.4158, 0.3549, 0.2584, 0.2079, 0.5185, 0.2256, 0.6213, 0.2256, 0.6212, 0.2079, 0.5184, 0.3549, 0.2584, 0.5529, 0.2227, 0.7271, 0.3254, 0.2256, 0.6212, 0.2079, 0.5184, 0.2079, 0.5185, 0.2256, 0.6213, 0.5529, 0.8143, 0.6489, 0.7787, 0.6489, 0.7786, 0.5529, 0.8143, 0.6489, 0.7786, 0.5529, 0.8143, 0.5529, 0.8143, 0.6489, 0.7787, 0.2766, 0.3254, 0.3549, 0.2583, 0.3549, 0.2584, 0.2766, 0.3254, 0.7271, 0.7116, 0.7781, 0.6213, 0.7781, 0.6212, 0.7271, 0.7115, 0.6489, 0.2584, 0.5529, 0.2227, 0.5529, 0.2226, 0.6489, 0.2583, 0.2256, 0.4158, 0.2079, 0.5185, 0.2079, 0.5184, 0.2256, 0.4157, 0.15, 0.15, 0.15, 0.85, 0.85, 0.85, 0.85, 0.15, 0.7958, 0.5185, 0.7781, 0.4158, 0.7781, 0.4157, 0.7958, 0.5184, 0.6489, 0.7787, 0.7271, 0.7116, 0.7271, 0.7115, 0.6489, 0.7786, 0.2766, 0.7116, 0.3549, 0.7787, 0.3549, 0.7786, 0.2766, 0.7115, 0.7781, 0.6212, 0.7271, 0.7115, 0.7271, 0.7116, 0.7781, 0.6213, 0.7781, 0.4158, 0.7271, 0.3254, 0.7271, 0.3254, 0.7781, 0.4157, 0.2079, 0.5185, 0.2256, 0.6213, 0.2256, 0.6212, 0.2079, 0.5184, 0.6489, 0.2583, 0.7271, 0.3254, 0.7271, 0.3254, 0.6489, 0.2584, 0.4508, 0.2227, 0.3549, 0.2584, 0.3549, 0.2583, 0.4508, 0.2226, 0.02777, 1.0, -0.02777, 1.0, -0.02777, 1.0, 0.02777, 1.0, 0.3549, 0.2584, 0.2766, 0.3254, 0.2766, 0.3254, 0.3549, 0.2583, 0.3549, 0.2583, 0.4508, 0.2226, 0.4508, 0.2227, 0.3549, 0.2584, 0.3549, 0.7787, 0.4508, 0.8143, 0.4508, 0.8143, 0.3549, 0.7786, 0.3549, 0.7787, 0.4508, 0.8143, 0.4508, 0.8143, 0.3549, 0.7786, 0.6489, 0.7787, 0.7271, 0.7116, 0.7271, 0.7115, 0.6489, 0.7786, 0.3549, 0.7787, 0.2766, 0.7116, 0.2256, 0.6213, 0.7781, 0.6213, 0.7271, 0.7116, 0.7958, 0.5185, 0.5529, 0.2227, 0.6489, 0.2584, 0.7271, 0.3254, 0.5529, 0.8143, 0.4508, 0.8143, 0.3549, 0.7787, 0.3549, 0.2584, 0.4508, 0.2227, 0.5529, 0.2227, 0.7271, 0.7116, 0.6489, 0.7787, 0.5529, 0.8143, 0.5529, 0.2227, 0.6489, 0.2584, 0.7271, 0.3254, 0.7271, 0.7116, 0.6489, 0.7787, 0.5529, 0.8143, 0.2256, 0.6213, 0.2079, 0.5185, 0.2256, 0.4158, 0.2256, 0.6213, 0.2079, 0.5185, 0.2256, 0.4158, 0.7271, 0.7116, 0.6489, 0.7787, 0.5529, 0.8143, 0.2256, 0.6213, 0.2079, 0.5185, 0.2256, 0.4158, 0.2256, 0.4158, 0.2766, 0.3254, 0.3549, 0.2584, 0.7781, 0.6213, 0.7271, 0.7116, 0.7958, 0.5185, 0.7781, 0.6213, 0.7271, 0.7116, 0.7958, 0.5185, 0.5529, 0.2227, 0.6489, 0.2584, 0.7271, 0.3254, 0.2256, 0.4158, 0.2766, 0.3254, 0.3549, 0.2584, 0.7271, 0.3254, 0.7781, 0.4158, 0.7958, 0.5185, 0.2256, 0.4158, 0.2766, 0.3254, 0.3549, 0.2584, 0.7781, 0.6213, 0.7271, 0.7116, 0.7958, 0.5185, 0.5529, 0.8143, 0.4508, 0.8143, 0.3549, 0.7787, 0.5529, 0.8143, 0.4508, 0.8143, 0.3549, 0.7787, 0.7271, 0.3254, 0.7781, 0.4158, 0.7958, 0.5185, 0.2256, 0.4158, 0.2766, 0.3254, 0.3549, 0.2584, 0.3549, 0.7787, 0.2766, 0.7116, 0.2256, 0.6213, 0.7271, 0.3254, 0.7781, 0.4158, 0.7958, 0.5185, 0.3549, 0.2584, 0.4508, 0.2227, 0.5529, 0.2227, 0.3549, 0.2584, 0.4508, 0.2227, 0.5529, 0.2227, 0.5529, 0.2227, 0.6489, 0.2584, 0.7271, 0.3254, 0.3549, 0.7787, 0.2766, 0.7116, 0.2256, 0.6213, 0.5529, 0.8143, 0.4508, 0.8143, 0.3549, 0.7787, 0.7271, 0.7116, 0.6489, 0.7787, 0.5529, 0.8143])
me_einning.materials.append(mat_01einningfakemarquee)
me_einning.materials.append(mat_02einningscreen)
me_einning.materials.append(mat_einningbezel)
me_einning.materials.append(mat_einningblack)
me_einning.materials.append(mat_einningside)
me_einning.materials.append(mat_einningcpo)
me_einning.materials.append(mat_einningfront)
me_einning.materials.append(mat_einningpanel)
me_einning.materials.append(mat_einningbutton)
me_einning.use_remesh_fix_poles = True
me_einning.use_remesh_preserve_attributes = False
me_einning.update()

# ---- objects
ob_einning = bpy.data.objects.new('einning', me_einning)

# ---- transforms, parenting, visibility, modifiers, constraints
ob_einning.location = (-0.00563, -0.2931, 0.9667)
ob_einning.rotation_euler = (1.571, 0.0, 0.0)
_m = ob_einning.modifiers.new('Auto Smooth', 'NODES')
_m.node_group = ng_auto_smooth
_gi = [s.identifier for s in ng_auto_smooth.interface.items_tree if s.item_type == 'SOCKET' and s.in_out == 'INPUT']
_m[_gi[1]] = 1.047  # Angle
_m = ob_einning.modifiers.new('WeightedNormal', 'WEIGHTED_NORMAL')
_m.keep_sharp = True

# ---- collection membership
scene.collection.objects.link(ob_einning)

# ---- scene / render settings (as saved in the file)
scene.frame_start = 1; scene.frame_end = 250; scene.frame_set(1)
scene.render.engine = 'BLENDER_EEVEE_NEXT'
scene.cycles.use_denoising = False
scene.cycles.samples = 128
scene.cycles.sampling_pattern = 'TABULATED_SOBOL'
scene.cycles.use_adaptive_sampling = False
scene.cycles.use_light_tree = False
scene.view_settings.view_transform = 'Filmic'
bpy.context.view_layer.update()

# ---- added for rendering (the .blend has no active camera and no usable light): camera, sun
cam_auto = bpy.data.cameras.new('AutoCamera')
cam_auto.lens = 50.0
cam_auto.sensor_width = 36.0
cam_auto.clip_end = 1000.0
ob_auto_camera = bpy.data.objects.new('AutoCamera', cam_auto)
scene.collection.objects.link(ob_auto_camera)
ob_auto_camera.location = (1.90279, -2.28315, 2.35635)
ob_auto_camera.rotation_euler = (1.09748, -7.21219e-08, 0.694738)
scene.camera = ob_auto_camera
light_auto_sun = bpy.data.lights.new('AutoSun', 'SUN')
light_auto_sun.energy = 3.0
light_auto_sun.angle = 0.0523599
ob_auto_sun = bpy.data.objects.new('AutoSun', light_auto_sun)
scene.collection.objects.link(ob_auto_sun)
ob_auto_sun.rotation_euler = (0.872665, 0.174533, 0.523599)
bpy.context.view_layer.update()
